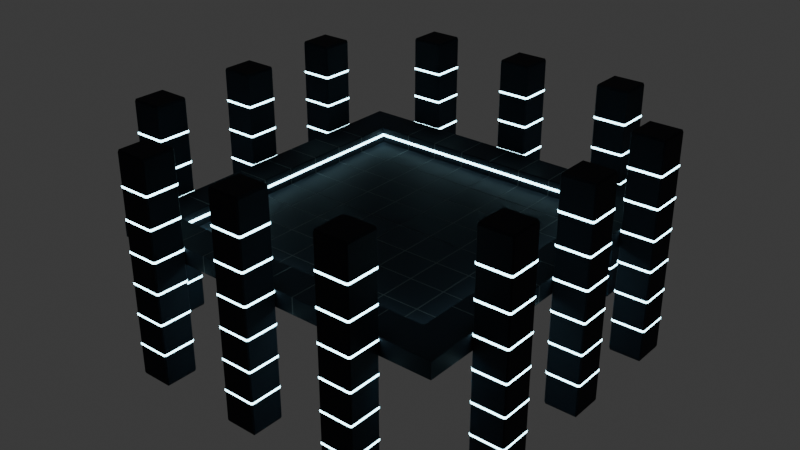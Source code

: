 # Source: arena.blend  (saved by Blender 4.5.90; exported with 4.5.12 LTS)
import bpy
from mathutils import Matrix  # noqa: F401  (used for matrix-valued properties, if any)

bpy.ops.wm.read_factory_settings(use_empty=True)
scene = bpy.context.scene
scene.name = 'Scene'

# ---- collections
col_collection = bpy.data.collections.new('Collection'); scene.collection.children.link(col_collection)
col_pillars = bpy.data.collections.new('Pillars'); scene.collection.children.link(col_pillars)

# ---- materials (node trees are filled in below, after node groups)
mat_base = bpy.data.materials.new('Base')
mat_base.alpha_threshold = 0.0
mat_base.roughness = 0.5
mat_base.line_color = (0.0, 0.0, 0.0, 1.0)
mat_seam = bpy.data.materials.new('seam')
mat_neon = bpy.data.materials.new('neon')

# ---- material node trees
mat_base.use_nodes = True; mat_base.node_tree.nodes.clear()
_N = mat_base.node_tree.nodes; _L = mat_base.node_tree.links
n0 = _N.new('ShaderNodeOutputMaterial'); n0.name = 'Material Output'; n0.location = (200, 100)
n1 = _N.new('ShaderNodeBsdfPrincipled'); n1.name = 'Principled BSDF'; n1.location = (-200, 100)
n1.inputs[0].default_value = (0.02055, 0.02197, 0.02832, 1.0)
n1.inputs[3].default_value = 1.45
n1.inputs[7].default_value = 0.5
n1.inputs[13].default_value = 0.05
_L.new(n1.outputs[0], n0.inputs[0])
n0.is_active_output = True
mat_seam.use_nodes = True; mat_seam.node_tree.nodes.clear()
_N = mat_seam.node_tree.nodes; _L = mat_seam.node_tree.links
n0 = _N.new('ShaderNodeBsdfPrincipled'); n0.name = 'Principled BSDF'; n0.location = (-200, 100)
n0.inputs[0].default_value = (0.08, 0.08, 0.08, 1.0)
n0.inputs[13].default_value = 0.1
n1 = _N.new('ShaderNodeOutputMaterial'); n1.name = 'Material Output'; n1.location = (200, 100)
_L.new(n0.outputs[0], n1.inputs[0])
n1.is_active_output = True
mat_neon.use_nodes = True; mat_neon.node_tree.nodes.clear()
_N = mat_neon.node_tree.nodes; _L = mat_neon.node_tree.links
n0 = _N.new('ShaderNodeBsdfPrincipled'); n0.name = 'Principled BSDF'; n0.location = (-200, 100)
n0.inputs[0].default_value = (0.4743, 0.8834, 1.0, 1.0)
n0.inputs[27].default_value = (0.4735, 0.8796, 1.0, 1.0)
n0.inputs[28].default_value = 10.0
n1 = _N.new('ShaderNodeOutputMaterial'); n1.name = 'Material Output'; n1.location = (200, 100)
_L.new(n0.outputs[0], n1.inputs[0])
n1.is_active_output = True

# ---- world
world_world = bpy.data.worlds.new('World'); scene.world = world_world
world_world.use_nodes = True; world_world.node_tree.nodes.clear()
_N = world_world.node_tree.nodes; _L = world_world.node_tree.links
n0 = _N.new('ShaderNodeOutputWorld'); n0.name = 'World Output'; n0.location = (200, 100)
n1 = _N.new('ShaderNodeBackground'); n1.name = 'Background'; n1.location = (-200, 100)
n1.inputs[0].default_value = (0.05088, 0.05088, 0.05088, 1.0)
_L.new(n1.outputs[0], n0.inputs[0])
n0.is_active_output = True
world_world.color = (0.05088, 0.05088, 0.05088)
world_world.sun_shadow_jitter_overblur = 0.0

# ---- meshes
me_plane = bpy.data.meshes.new('Plane')
me_plane.from_pydata([(31.94, -31.94, 0.0), (25.55, -31.94, 0.0), (31.94, -25.55, 0.0), (25.55, -25.55, 0.0), (25.55, -31.84, 3.0), (25.55, -31.94, 2.9), (31.94, -31.94, 2.9), (31.84, -31.84, 3.0), (31.94, -25.55, 2.9), (31.84, -25.55, 3.0), (25.55, -25.55, 2.9), (25.66, -25.66, 3.0), (0.1065, -31.94, 0.0), (-0.1065, -31.94, 0.0), (0.0, -31.94, -0.05), (6.495, -31.94, 0.0), (6.282, -31.94, 0.0), (6.388, -31.94, -0.05), (12.88, -31.94, 0.0), (12.67, -31.94, 0.0), (12.78, -31.94, -0.05), (19.27, -31.94, 0.0), (19.06, -31.94, 0.0), (19.17, -31.94, -0.05), (31.94, -19.06, 0.0), (31.94, -19.27, 0.0), (31.94, -19.17, -0.05), (31.94, -12.67, 0.0), (31.94, -12.88, 0.0), (31.94, -12.78, -0.05), (31.94, -6.282, 0.0), (31.94, -6.495, 0.0), (31.94, -6.388, -0.05), (31.94, 0.1065, 0.0), (31.94, -0.1065, 0.0), (31.94, 0.0, -0.05), (-0.1065, -25.55, 0.0), (0.1065, -25.55, 0.0), (0.0, -25.55, -0.05), (0.1065, -19.27, 0.0), (0.1065, -19.06, 0.0), (-0.1065, -19.06, 0.0), (-0.1065, -19.27, 0.0), (0.1065, -19.17, -0.05), (-3.966e-09, -19.17, -0.05), (-7.933e-09, -19.06, -0.05), (-0.1065, -19.17, -0.05), (0.0, -19.27, -0.05), (0.1065, -12.88, 0.0), (0.1065, -12.67, 0.0), (-0.1065, -12.67, 0.0), (-0.1065, -12.88, 0.0), (0.1065, -12.78, -0.05), (0.0, -12.78, -0.05), (1.666e-08, -12.67, -0.05), (-0.1065, -12.78, -0.05), (0.0, -12.88, -0.05), (0.1065, -6.495, 0.0), (0.1065, -6.282, 0.0), (-0.1065, -6.282, 0.0), (-0.1065, -6.495, 0.0), (0.1065, -6.388, -0.05), (-3.966e-09, -6.388, -0.05), (1.666e-08, -6.282, -0.05), (-0.1065, -6.388, -0.05), (0.0, -6.495, -0.05), (0.1065, -0.1065, 0.0), (0.1065, 0.1065, 0.0), (-0.1065, 0.1065, 0.0), (-0.1065, -0.1065, 0.0), (0.1065, 0.0, -0.05), (-3.966e-09, 0.0, -0.05), (1.666e-08, 0.1065, -0.05), (-0.1065, 1.666e-08, -0.05), (0.0, -0.1065, -0.05), (6.282, -25.55, 0.0), (6.495, -25.55, 0.0), (6.388, -25.55, -0.05), (6.495, -19.27, 0.0), (6.495, -19.06, 0.0), (6.282, -19.06, 0.0), (6.282, -19.27, 0.0), (6.495, -19.17, -0.05), (6.388, -19.17, -0.05), (6.388, -19.06, -0.05), (6.282, -19.17, -0.05), (6.388, -19.27, -0.05), (6.495, -12.88, 0.0), (6.495, -12.67, 0.0), (6.282, -12.67, 0.0), (6.282, -12.88, 0.0), (6.495, -12.78, -0.05), (6.388, -12.78, -0.05), (6.388, -12.67, -0.05), (6.282, -12.78, -0.05), (6.388, -12.88, -0.05), (6.495, -6.495, 0.0), (6.495, -6.282, 0.0), (6.282, -6.282, 0.0), (6.282, -6.495, 0.0), (6.495, -6.388, -0.05), (6.388, -6.388, -0.05), (6.388, -6.282, -0.05), (6.282, -6.388, -0.05), (6.388, -6.495, -0.05), (6.495, -0.1065, 0.0), (6.495, 0.1065, 0.0), (6.282, 0.1065, 0.0), (6.282, -0.1065, 0.0), (6.495, 0.0, -0.05), (6.388, 0.0, -0.05), (6.388, 0.1065, -0.05), (6.282, 1.666e-08, -0.05), (6.388, -0.1065, -0.05), (12.67, -25.55, 0.0), (12.88, -25.55, 0.0), (12.78, -25.55, -0.05), (12.88, -19.27, 0.0), (12.88, -19.06, 0.0), (12.67, -19.06, 0.0), (12.67, -19.27, 0.0), (12.88, -19.17, -0.05), (12.78, -19.17, -0.05), (12.78, -19.06, -0.05), (12.67, -19.17, -0.05), (12.78, -19.27, -0.05), (12.88, -12.88, 0.0), (12.88, -12.67, 0.0), (12.67, -12.67, 0.0), (12.67, -12.88, 0.0), (12.88, -12.78, -0.05), (12.78, -12.78, -0.05), (12.78, -12.67, -0.05), (12.67, -12.78, -0.05), (12.78, -12.88, -0.05), (12.88, -6.495, 0.0), (12.88, -6.282, 0.0), (12.67, -6.282, 0.0), (12.67, -6.495, 0.0), (12.88, -6.388, -0.05), (12.78, -6.388, -0.05), (12.78, -6.282, -0.05), (12.67, -6.388, -0.05), (12.78, -6.495, -0.05), (12.88, -0.1065, 0.0), (12.88, 0.1065, 0.0), (12.67, 0.1065, 0.0), (12.67, -0.1065, 0.0), (12.88, 0.0, -0.05), (12.78, 0.0, -0.05), (12.78, 0.1065, -0.05), (12.67, 1.666e-08, -0.05), (12.78, -0.1065, -0.05), (19.06, -25.55, 0.0), (19.27, -25.55, 0.0), (19.17, -25.55, -0.05), (19.27, -19.27, 0.0), (19.27, -19.06, 0.0), (19.06, -19.06, 0.0), (19.06, -19.27, 0.0), (19.27, -19.17, -0.05), (19.17, -19.17, -0.05), (19.17, -19.06, -0.05), (19.06, -19.17, -0.05), (19.17, -19.27, -0.05), (19.27, -12.88, 0.0), (19.27, -12.67, 0.0), (19.06, -12.67, 0.0), (19.06, -12.88, 0.0), (19.27, -12.78, -0.05), (19.17, -12.78, -0.05), (19.17, -12.67, -0.05), (19.06, -12.78, -0.05), (19.17, -12.88, -0.05), (19.27, -6.495, 0.0), (19.27, -6.282, 0.0), (19.06, -6.282, 0.0), (19.06, -6.495, 0.0), (19.27, -6.388, -0.05), (19.17, -6.388, -0.05), (19.17, -6.282, -0.05), (19.06, -6.388, -0.05), (19.17, -6.495, -0.05), (19.27, -0.1065, 0.0), (19.27, 0.1065, 0.0), (19.06, 0.1065, 0.0), (19.06, -0.1065, 0.0), (19.27, 0.0, -0.05), (19.17, 0.0, -0.05), (19.17, 0.1065, -0.05), (19.06, 1.666e-08, -0.05), (19.17, -0.1065, -0.05), (25.55, -19.27, 0.0), (25.55, -19.06, 0.0), (25.55, -19.17, -0.05), (25.55, -12.88, 0.0), (25.55, -12.67, 0.0), (25.55, -12.78, -0.05), (25.55, -6.495, 0.0), (25.55, -6.282, 0.0), (25.55, -6.388, -0.05), (25.55, -0.1065, 0.0), (25.55, 0.1065, 0.0), (25.55, 0.0, -0.05), (-0.1065, -31.94, 2.9), (0.1065, -31.94, 2.9), (0.0, -31.94, 2.85), (0.1065, -31.84, 3.0), (-0.1065, -31.84, 3.0), (0.0, -31.84, 2.95), (6.282, -31.94, 2.9), (6.495, -31.94, 2.9), (6.388, -31.94, 2.85), (6.495, -31.84, 3.0), (6.282, -31.84, 3.0), (6.388, -31.84, 2.95), (12.67, -31.94, 2.9), (12.88, -31.94, 2.9), (12.78, -31.94, 2.85), (12.88, -31.84, 3.0), (12.67, -31.84, 3.0), (12.78, -31.84, 2.95), (19.06, -31.94, 2.9), (19.27, -31.94, 2.9), (19.17, -31.94, 2.85), (19.27, -31.84, 3.0), (19.06, -31.84, 3.0), (19.17, -31.84, 2.95), (31.94, -19.27, 2.9), (31.94, -19.06, 2.9), (31.94, -19.17, 2.85), (31.84, -19.06, 3.0), (31.84, -19.27, 3.0), (31.84, -19.17, 2.95), (31.94, -12.88, 2.9), (31.94, -12.67, 2.9), (31.94, -12.78, 2.85), (31.84, -12.67, 3.0), (31.84, -12.88, 3.0), (31.84, -12.78, 2.95), (31.94, -6.495, 2.9), (31.94, -6.282, 2.9), (31.94, -6.388, 2.85), (31.84, -6.282, 3.0), (31.84, -6.495, 3.0), (31.84, -6.388, 2.95), (31.94, -0.1065, 2.9), (31.94, 0.1065, 2.9), (31.94, 0.0, 2.85), (31.84, 0.1065, 3.0), (31.84, -0.1065, 3.0), (31.84, 0.0, 2.95), (-0.1065, -25.66, 3.0), (0.1065, -25.66, 3.0), (0.0, -25.66, 2.95), (0.1065, -25.55, 2.9), (-0.1065, -25.55, 2.9), (0.0, -25.55, 2.85), (6.282, -25.66, 3.0), (6.495, -25.66, 3.0), (6.388, -25.66, 2.95), (6.495, -25.55, 2.9), (6.282, -25.55, 2.9), (6.388, -25.55, 2.85), (12.67, -25.66, 3.0), (12.88, -25.66, 3.0), (12.78, -25.66, 2.95), (12.88, -25.55, 2.9), (12.67, -25.55, 2.9), (12.78, -25.55, 2.85), (19.06, -25.66, 3.0), (19.27, -25.66, 3.0), (19.17, -25.66, 2.95), (19.27, -25.55, 2.9), (19.06, -25.55, 2.9), (19.17, -25.55, 2.85), (25.66, -19.27, 3.0), (25.66, -19.06, 3.0), (25.66, -19.17, 2.95), (25.55, -19.06, 2.9), (25.55, -19.27, 2.9), (25.55, -19.17, 2.85), (25.66, -12.88, 3.0), (25.66, -12.67, 3.0), (25.66, -12.78, 2.95), (25.55, -12.67, 2.9), (25.55, -12.88, 2.9), (25.55, -12.78, 2.85), (25.66, -6.495, 3.0), (25.66, -6.282, 3.0), (25.66, -6.388, 2.95), (25.55, -6.282, 2.9), (25.55, -6.495, 2.9), (25.55, -6.388, 2.85), (25.66, -0.1065, 3.0), (25.66, 0.1065, 3.0), (25.66, 0.0, 2.95), (25.55, 0.1065, 2.9), (25.55, -0.1065, 2.9), (25.55, 0.0, 2.85)], [], [(5, 6, 7, 4), (6, 8, 9, 7), (1, 0, 6, 5), (4, 7, 9, 11), (0, 2, 8, 6), (39, 43, 44, 47), (40, 45, 44, 43), (41, 46, 44, 45), (42, 47, 44, 46), (48, 52, 53, 56), (49, 54, 53, 52), (50, 55, 53, 54), (51, 56, 53, 55), (57, 61, 62, 65), (58, 63, 62, 61), (59, 64, 62, 63), (60, 65, 62, 64), (66, 70, 71, 74), (67, 72, 71, 70), (68, 73, 71, 72), (69, 74, 71, 73), (78, 82, 83, 86), (79, 84, 83, 82), (80, 85, 83, 84), (81, 86, 83, 85), (87, 91, 92, 95), (88, 93, 92, 91), (89, 94, 92, 93), (90, 95, 92, 94), (96, 100, 101, 104), (97, 102, 101, 100), (98, 103, 101, 102), (99, 104, 101, 103), (105, 109, 110, 113), (106, 111, 110, 109), (107, 112, 110, 111), (108, 113, 110, 112), (117, 121, 122, 125), (118, 123, 122, 121), (119, 124, 122, 123), (120, 125, 122, 124), (126, 130, 131, 134), (127, 132, 131, 130), (128, 133, 131, 132), (129, 134, 131, 133), (135, 139, 140, 143), (136, 141, 140, 139), (137, 142, 140, 141), (138, 143, 140, 142), (144, 148, 149, 152), (145, 150, 149, 148), (146, 151, 149, 150), (147, 152, 149, 151), (156, 160, 161, 164), (157, 162, 161, 160), (158, 163, 161, 162), (159, 164, 161, 163), (165, 169, 170, 173), (166, 171, 170, 169), (167, 172, 170, 171), (168, 173, 170, 172), (174, 178, 179, 182), (175, 180, 179, 178), (176, 181, 179, 180), (177, 182, 179, 181), (183, 187, 188, 191), (184, 189, 188, 187), (185, 190, 188, 189), (186, 191, 188, 190), (37, 39, 47, 38), (38, 47, 42, 36), (40, 48, 56, 45), (45, 56, 51, 41), (49, 57, 65, 54), (54, 65, 60, 50), (58, 66, 74, 63), (63, 74, 69, 59), (76, 78, 86, 77), (77, 86, 81, 75), (79, 87, 95, 84), (84, 95, 90, 80), (88, 96, 104, 93), (93, 104, 99, 89), (97, 105, 113, 102), (102, 113, 108, 98), (115, 117, 125, 116), (116, 125, 120, 114), (118, 126, 134, 123), (123, 134, 129, 119), (127, 135, 143, 132), (132, 143, 138, 128), (136, 144, 152, 141), (141, 152, 147, 137), (154, 156, 164, 155), (155, 164, 159, 153), (157, 165, 173, 162), (162, 173, 168, 158), (166, 174, 182, 171), (171, 182, 177, 167), (175, 183, 191, 180), (180, 191, 186, 176), (80, 40, 43, 85), (85, 43, 39, 81), (89, 49, 52, 94), (94, 52, 48, 90), (98, 58, 61, 103), (103, 61, 57, 99), (107, 67, 70, 112), (112, 70, 66, 108), (119, 79, 82, 124), (124, 82, 78, 120), (128, 88, 91, 133), (133, 91, 87, 129), (137, 97, 100, 142), (142, 100, 96, 138), (146, 106, 109, 151), (151, 109, 105, 147), (158, 118, 121, 163), (163, 121, 117, 159), (167, 127, 130, 172), (172, 130, 126, 168), (176, 136, 139, 181), (181, 139, 135, 177), (185, 145, 148, 190), (190, 148, 144, 186), (193, 157, 160, 194), (194, 160, 156, 192), (196, 166, 169, 197), (197, 169, 165, 195), (199, 175, 178, 200), (200, 178, 174, 198), (202, 184, 187, 203), (203, 187, 183, 201), (205, 207, 209, 206), (206, 209, 208, 204), (211, 213, 215, 212), (212, 215, 214, 210), (217, 219, 221, 218), (218, 221, 220, 216), (223, 225, 227, 224), (224, 227, 226, 222), (229, 231, 233, 230), (230, 233, 232, 228), (235, 237, 239, 236), (236, 239, 238, 234), (241, 243, 245, 242), (242, 245, 244, 240), (247, 249, 251, 248), (248, 251, 250, 246), (277, 279, 281, 278), (278, 281, 280, 276), (283, 285, 287, 284), (284, 287, 286, 282), (289, 291, 293, 290), (290, 293, 292, 288), (295, 297, 299, 296), (296, 299, 298, 294), (253, 255, 257, 254), (254, 257, 256, 252), (259, 261, 263, 260), (260, 263, 262, 258), (265, 267, 269, 266), (266, 269, 268, 264), (271, 273, 275, 272), (272, 275, 274, 270), (222, 22, 23, 224), (224, 23, 21, 223), (270, 226, 227, 272), (272, 227, 225, 271), (207, 253, 254, 209), (209, 254, 252, 208), (12, 205, 206, 14), (14, 206, 204, 13), (213, 259, 260, 215), (215, 260, 258, 214), (15, 211, 212, 17), (17, 212, 210, 16), (219, 265, 266, 221), (221, 266, 264, 220), (18, 217, 218, 20), (20, 218, 216, 19), (24, 229, 230, 26), (26, 230, 228, 25), (231, 277, 278, 233), (233, 278, 276, 232), (237, 283, 284, 239), (239, 284, 282, 238), (27, 235, 236, 29), (29, 236, 234, 28), (243, 289, 290, 245), (245, 290, 288, 244), (30, 241, 242, 32), (32, 242, 240, 31), (249, 295, 296, 251), (251, 296, 294, 250), (33, 247, 248, 35), (35, 248, 246, 34), (255, 37, 38, 257), (257, 38, 36, 256), (261, 76, 77, 263), (263, 77, 75, 262), (267, 115, 116, 269), (269, 116, 114, 268), (273, 154, 155, 275), (275, 155, 153, 274), (279, 193, 194, 281), (281, 194, 192, 280), (285, 196, 197, 287), (287, 197, 195, 286), (291, 199, 200, 293), (293, 200, 198, 292), (297, 202, 203, 299), (299, 203, 201, 298), (12, 16, 210, 205), (15, 19, 216, 211), (18, 22, 222, 217), (21, 1, 5, 223), (2, 25, 228, 8), (24, 28, 234, 229), (27, 31, 240, 235), (30, 34, 246, 241), (37, 75, 81, 39), (75, 37, 255, 262), (40, 80, 90, 48), (49, 89, 99, 57), (58, 98, 108, 66), (76, 114, 120, 78), (114, 76, 261, 268), (79, 119, 129, 87), (88, 128, 138, 96), (97, 137, 147, 105), (115, 153, 159, 117), (153, 115, 267, 274), (118, 158, 168, 126), (127, 167, 177, 135), (136, 176, 186, 144), (154, 3, 192, 156), (3, 154, 273, 10), (157, 193, 195, 165), (166, 196, 198, 174), (175, 199, 201, 183), (192, 3, 10, 280), (195, 193, 279, 286), (198, 196, 285, 292), (201, 199, 291, 298), (205, 210, 214, 207), (207, 214, 258, 253), (211, 216, 220, 213), (213, 220, 264, 259), (217, 222, 226, 219), (219, 226, 270, 265), (223, 5, 4, 225), (225, 4, 11, 271), (8, 228, 232, 9), (229, 234, 238, 231), (277, 231, 238, 282), (11, 9, 232, 276), (235, 240, 244, 237), (283, 237, 244, 288), (241, 246, 250, 243), (289, 243, 250, 294), (262, 255, 253, 258), (268, 261, 259, 264), (274, 267, 265, 270), (10, 273, 271, 11), (11, 276, 280, 10), (277, 282, 286, 279), (283, 288, 292, 285), (289, 294, 298, 291)])
me_plane.polygons.foreach_set('material_index', [0, 0, 0, 0, 0, 1, 1, 1, 1, 1, 1, 1, 1, 1, 1, 1, 1, 1, 1, 1, 1, 1, 1, 1, 1, 1, 1, 1, 1, 1, 1, 1, 1, 1, 1, 1, 1, 1, 1, 1, 1, 1, 1, 1, 1, 1, 1, 1, 1, 1, 1, 1, 1, 1, 1, 1, 1, 1, 1, 1, 1, 1, 1, 1, 1, 1, 1, 1, 1, 1, 1, 1, 1, 1, 1, 1, 1, 1, 1, 1, 1, 1, 1, 1, 1, 1, 1, 1, 1, 1, 1, 1, 1, 1, 1, 1, 1, 1, 1, 1, 1, 1, 1, 1, 1, 1, 1, 1, 1, 1, 1, 1, 1, 1, 1, 1, 1, 1, 1, 1, 1, 1, 1, 1, 1, 1, 1, 1, 1, 1, 1, 1, 1, 1, 1, 1, 1, 1, 1, 1, 1, 1, 1, 1, 1, 1, 1, 1, 1, 1, 1, 1, 1, 1, 1, 1, 1, 1, 1, 1, 1, 1, 1, 1, 1, 1, 1, 1, 1, 1, 1, 1, 1, 1, 1, 1, 1, 1, 1, 1, 1, 1, 1, 1, 1, 1, 1, 1, 1, 1, 1, 1, 1, 1, 1, 1, 1, 1, 1, 1, 1, 1, 1, 1, 1, 1, 1, 1, 1, 1, 1, 1, 1, 0, 0, 0, 0, 0, 0, 0, 0, 0, 0, 0, 0, 0, 0, 0, 0, 0, 0, 0, 0, 0, 0, 0, 0, 0, 0, 0, 0, 0, 0, 0, 0, 0, 0, 0, 0, 0, 0, 0, 0, 0, 0, 0, 0, 0, 0, 0, 0, 0, 0, 0, 0, 0, 0, 0, 0])
_uv = me_plane.uv_layers.new(name='UVMap')
_uv.uv.foreach_set('vector', [0.03132, 0.1848, 0.03134, 0.181, 0.03134, 0.1811, 0.03132, 0.1848, 0.03134, 0.181, 0.03137, 0.1848, 0.03137, 0.1848, 0.03134, 0.1811, 0.03132, 0.1848, 0.03134, 0.181, 0.03134, 0.181, 0.03132, 0.1848, 0.03132, 0.1848, 0.03134, 0.1811, 0.03137, 0.1848, 0.03134, 0.1884, 0.03134, 0.181, 0.03137, 0.1848, 0.03137, 0.1848, 0.03134, 0.181, 0.02589, 0.6556, 0.02589, 0.6556, 0.02586, 0.6556, 0.02586, 0.6556, 0.02589, 0.6557, 0.02586, 0.6557, 0.02586, 0.6556, 0.02589, 0.6556, 0.02583, 0.6557, 0.02583, 0.6556, 0.02586, 0.6556, 0.02586, 0.6557, 0.02583, 0.6556, 0.02586, 0.6556, 0.02586, 0.6556, 0.02583, 0.6556, 0.02589, 0.6576, 0.02589, 0.6576, 0.02586, 0.6576, 0.02586, 0.6576, 0.02589, 0.6577, 0.02586, 0.6577, 0.02586, 0.6576, 0.02589, 0.6576, 0.02583, 0.6577, 0.02583, 0.6576, 0.02586, 0.6576, 0.02586, 0.6577, 0.02583, 0.6576, 0.02586, 0.6576, 0.02586, 0.6576, 0.02583, 0.6576, 0.02589, 0.6596, 0.02589, 0.6596, 0.02586, 0.6596, 0.02586, 0.6596, 0.02589, 0.6597, 0.02586, 0.6597, 0.02586, 0.6596, 0.02589, 0.6596, 0.02583, 0.6597, 0.02583, 0.6596, 0.02586, 0.6596, 0.02586, 0.6597, 0.02583, 0.6596, 0.02586, 0.6596, 0.02586, 0.6596, 0.02583, 0.6596, 0.02589, 0.6616, 0.02589, 0.6616, 0.02586, 0.6616, 0.02586, 0.6616, 0.02589, 0.6617, 0.02586, 0.6617, 0.02586, 0.6616, 0.02589, 0.6616, 0.02583, 0.6617, 0.02583, 0.6616, 0.02586, 0.6616, 0.02586, 0.6617, 0.02583, 0.6616, 0.02586, 0.6616, 0.02586, 0.6616, 0.02583, 0.6616, 0.02788, 0.6556, 0.02788, 0.6556, 0.02785, 0.6556, 0.02785, 0.6556, 0.02788, 0.6557, 0.02785, 0.6557, 0.02785, 0.6556, 0.02788, 0.6556, 0.02782, 0.6557, 0.02782, 0.6556, 0.02785, 0.6556, 0.02785, 0.6557, 0.02782, 0.6556, 0.02785, 0.6556, 0.02785, 0.6556, 0.02782, 0.6556, 0.02788, 0.6576, 0.02788, 0.6576, 0.02785, 0.6576, 0.02785, 0.6576, 0.02788, 0.6577, 0.02785, 0.6577, 0.02785, 0.6576, 0.02788, 0.6576, 0.02782, 0.6577, 0.02782, 0.6576, 0.02785, 0.6576, 0.02785, 0.6577, 0.02782, 0.6576, 0.02785, 0.6576, 0.02785, 0.6576, 0.02782, 0.6576, 0.02788, 0.6596, 0.02788, 0.6596, 0.02785, 0.6596, 0.02785, 0.6596, 0.02788, 0.6597, 0.02785, 0.6597, 0.02785, 0.6596, 0.02788, 0.6596, 0.02782, 0.6597, 0.02782, 0.6596, 0.02785, 0.6596, 0.02785, 0.6597, 0.02782, 0.6596, 0.02785, 0.6596, 0.02785, 0.6596, 0.02782, 0.6596, 0.02788, 0.6616, 0.02788, 0.6616, 0.02785, 0.6616, 0.02785, 0.6616, 0.02788, 0.6617, 0.02785, 0.6617, 0.02785, 0.6616, 0.02788, 0.6616, 0.02782, 0.6617, 0.02782, 0.6616, 0.02785, 0.6616, 0.02785, 0.6617, 0.02782, 0.6616, 0.02785, 0.6616, 0.02785, 0.6616, 0.02782, 0.6616, 0.02988, 0.6556, 0.02988, 0.6556, 0.02984, 0.6556, 0.02984, 0.6556, 0.02988, 0.6557, 0.02984, 0.6557, 0.02984, 0.6556, 0.02988, 0.6556, 0.02981, 0.6557, 0.02981, 0.6556, 0.02984, 0.6556, 0.02984, 0.6557, 0.02981, 0.6556, 0.02984, 0.6556, 0.02984, 0.6556, 0.02981, 0.6556, 0.02988, 0.6576, 0.02988, 0.6576, 0.02984, 0.6576, 0.02984, 0.6576, 0.02988, 0.6577, 0.02984, 0.6577, 0.02984, 0.6576, 0.02988, 0.6576, 0.02981, 0.6577, 0.02981, 0.6576, 0.02984, 0.6576, 0.02984, 0.6577, 0.02981, 0.6576, 0.02984, 0.6576, 0.02984, 0.6576, 0.02981, 0.6576, 0.02988, 0.6596, 0.02988, 0.6596, 0.02984, 0.6596, 0.02984, 0.6596, 0.02988, 0.6597, 0.02984, 0.6597, 0.02984, 0.6596, 0.02988, 0.6596, 0.02981, 0.6597, 0.02981, 0.6596, 0.02984, 0.6596, 0.02984, 0.6597, 0.02981, 0.6596, 0.02984, 0.6596, 0.02984, 0.6596, 0.02981, 0.6596, 0.02988, 0.6616, 0.02988, 0.6616, 0.02984, 0.6616, 0.02984, 0.6616, 0.02988, 0.6617, 0.02984, 0.6617, 0.02984, 0.6616, 0.02988, 0.6616, 0.02981, 0.6617, 0.02981, 0.6616, 0.02984, 0.6616, 0.02984, 0.6617, 0.02981, 0.6616, 0.02984, 0.6616, 0.02984, 0.6616, 0.02981, 0.6616, 0.03187, 0.6556, 0.03187, 0.6556, 0.03184, 0.6556, 0.03184, 0.6556, 0.03187, 0.6557, 0.03184, 0.6557, 0.03184, 0.6556, 0.03187, 0.6556, 0.03181, 0.6557, 0.03181, 0.6556, 0.03184, 0.6556, 0.03184, 0.6557, 0.03181, 0.6556, 0.03184, 0.6556, 0.03184, 0.6556, 0.03181, 0.6556, 0.03187, 0.6576, 0.03187, 0.6576, 0.03184, 0.6576, 0.03184, 0.6576, 0.03187, 0.6577, 0.03184, 0.6577, 0.03184, 0.6576, 0.03187, 0.6576, 0.03181, 0.6577, 0.03181, 0.6576, 0.03184, 0.6576, 0.03184, 0.6577, 0.03181, 0.6576, 0.03184, 0.6576, 0.03184, 0.6576, 0.03181, 0.6576, 0.03187, 0.6596, 0.03187, 0.6596, 0.03184, 0.6596, 0.03184, 0.6596, 0.03187, 0.6597, 0.03184, 0.6597, 0.03184, 0.6596, 0.03187, 0.6596, 0.03181, 0.6597, 0.03181, 0.6596, 0.03184, 0.6596, 0.03184, 0.6597, 0.03181, 0.6596, 0.03184, 0.6596, 0.03184, 0.6596, 0.03181, 0.6596, 0.03187, 0.6616, 0.03187, 0.6616, 0.03184, 0.6616, 0.03184, 0.6616, 0.03187, 0.6617, 0.03184, 0.6617, 0.03184, 0.6616, 0.03187, 0.6616, 0.03181, 0.6617, 0.03181, 0.6616, 0.03184, 0.6616, 0.03184, 0.6617, 0.03181, 0.6616, 0.03184, 0.6616, 0.03184, 0.6616, 0.03181, 0.6616, 0.02589, 0.6536, 0.02589, 0.6556, 0.02586, 0.6556, 0.02586, 0.6536, 0.02586, 0.6536, 0.02586, 0.6556, 0.02583, 0.6556, 0.02583, 0.6536, 0.02589, 0.6557, 0.02589, 0.6576, 0.02586, 0.6576, 0.02586, 0.6557, 0.02586, 0.6557, 0.02586, 0.6576, 0.02583, 0.6576, 0.02583, 0.6557, 0.02589, 0.6577, 0.02589, 0.6596, 0.02586, 0.6596, 0.02586, 0.6577, 0.02586, 0.6577, 0.02586, 0.6596, 0.02583, 0.6596, 0.02583, 0.6577, 0.02589, 0.6597, 0.02589, 0.6616, 0.02586, 0.6616, 0.02586, 0.6597, 0.02586, 0.6597, 0.02586, 0.6616, 0.02583, 0.6616, 0.02583, 0.6597, 0.02788, 0.6536, 0.02788, 0.6556, 0.02785, 0.6556, 0.02785, 0.6536, 0.02785, 0.6536, 0.02785, 0.6556, 0.02782, 0.6556, 0.02782, 0.6536, 0.02788, 0.6557, 0.02788, 0.6576, 0.02785, 0.6576, 0.02785, 0.6557, 0.02785, 0.6557, 0.02785, 0.6576, 0.02782, 0.6576, 0.02782, 0.6557, 0.02788, 0.6577, 0.02788, 0.6596, 0.02785, 0.6596, 0.02785, 0.6577, 0.02785, 0.6577, 0.02785, 0.6596, 0.02782, 0.6596, 0.02782, 0.6577, 0.02788, 0.6597, 0.02788, 0.6616, 0.02785, 0.6616, 0.02785, 0.6597, 0.02785, 0.6597, 0.02785, 0.6616, 0.02782, 0.6616, 0.02782, 0.6597, 0.02988, 0.6536, 0.02988, 0.6556, 0.02984, 0.6556, 0.02984, 0.6536, 0.02984, 0.6536, 0.02984, 0.6556, 0.02981, 0.6556, 0.02981, 0.6536, 0.02988, 0.6557, 0.02988, 0.6576, 0.02984, 0.6576, 0.02984, 0.6557, 0.02984, 0.6557, 0.02984, 0.6576, 0.02981, 0.6576, 0.02981, 0.6557, 0.02988, 0.6577, 0.02988, 0.6596, 0.02984, 0.6596, 0.02984, 0.6577, 0.02984, 0.6577, 0.02984, 0.6596, 0.02981, 0.6596, 0.02981, 0.6577, 0.02988, 0.6597, 0.02988, 0.6616, 0.02984, 0.6616, 0.02984, 0.6597, 0.02984, 0.6597, 0.02984, 0.6616, 0.02981, 0.6616, 0.02981, 0.6597, 0.03187, 0.6536, 0.03187, 0.6556, 0.03184, 0.6556, 0.03184, 0.6536, 0.03184, 0.6536, 0.03184, 0.6556, 0.03181, 0.6556, 0.03181, 0.6536, 0.03187, 0.6557, 0.03187, 0.6576, 0.03184, 0.6576, 0.03184, 0.6557, 0.03184, 0.6557, 0.03184, 0.6576, 0.03181, 0.6576, 0.03181, 0.6557, 0.03187, 0.6577, 0.03187, 0.6596, 0.03184, 0.6596, 0.03184, 0.6577, 0.03184, 0.6577, 0.03184, 0.6596, 0.03181, 0.6596, 0.03181, 0.6577, 0.03187, 0.6597, 0.03187, 0.6616, 0.03184, 0.6616, 0.03184, 0.6597, 0.03184, 0.6597, 0.03184, 0.6616, 0.03181, 0.6616, 0.03181, 0.6597, 0.02782, 0.6557, 0.02589, 0.6557, 0.02589, 0.6556, 0.02782, 0.6556, 0.02782, 0.6556, 0.02589, 0.6556, 0.02589, 0.6556, 0.02782, 0.6556, 0.02782, 0.6577, 0.02589, 0.6577, 0.02589, 0.6576, 0.02782, 0.6576, 0.02782, 0.6576, 0.02589, 0.6576, 0.02589, 0.6576, 0.02782, 0.6576, 0.02782, 0.6597, 0.02589, 0.6597, 0.02589, 0.6596, 0.02782, 0.6596, 0.02782, 0.6596, 0.02589, 0.6596, 0.02589, 0.6596, 0.02782, 0.6596, 0.02782, 0.6617, 0.02589, 0.6617, 0.02589, 0.6616, 0.02782, 0.6616, 0.02782, 0.6616, 0.02589, 0.6616, 0.02589, 0.6616, 0.02782, 0.6616, 0.02981, 0.6557, 0.02788, 0.6557, 0.02788, 0.6556, 0.02981, 0.6556, 0.02981, 0.6556, 0.02788, 0.6556, 0.02788, 0.6556, 0.02981, 0.6556, 0.02981, 0.6577, 0.02788, 0.6577, 0.02788, 0.6576, 0.02981, 0.6576, 0.02981, 0.6576, 0.02788, 0.6576, 0.02788, 0.6576, 0.02981, 0.6576, 0.02981, 0.6597, 0.02788, 0.6597, 0.02788, 0.6596, 0.02981, 0.6596, 0.02981, 0.6596, 0.02788, 0.6596, 0.02788, 0.6596, 0.02981, 0.6596, 0.02981, 0.6617, 0.02788, 0.6617, 0.02788, 0.6616, 0.02981, 0.6616, 0.02981, 0.6616, 0.02788, 0.6616, 0.02788, 0.6616, 0.02981, 0.6616, 0.03181, 0.6557, 0.02988, 0.6557, 0.02988, 0.6556, 0.03181, 0.6556, 0.03181, 0.6556, 0.02988, 0.6556, 0.02988, 0.6556, 0.03181, 0.6556, 0.03181, 0.6577, 0.02988, 0.6577, 0.02988, 0.6576, 0.03181, 0.6576, 0.03181, 0.6576, 0.02988, 0.6576, 0.02988, 0.6576, 0.03181, 0.6576, 0.03181, 0.6597, 0.02988, 0.6597, 0.02988, 0.6596, 0.03181, 0.6596, 0.03181, 0.6596, 0.02988, 0.6596, 0.02988, 0.6596, 0.03181, 0.6596, 0.03181, 0.6617, 0.02988, 0.6617, 0.02988, 0.6616, 0.03181, 0.6616, 0.03181, 0.6616, 0.02988, 0.6616, 0.02988, 0.6616, 0.03181, 0.6616, 0.03383, 0.6557, 0.03187, 0.6557, 0.03187, 0.6556, 0.03383, 0.6556, 0.03383, 0.6556, 0.03187, 0.6556, 0.03187, 0.6556, 0.03383, 0.6556, 0.03383, 0.6577, 0.03187, 0.6577, 0.03187, 0.6576, 0.03383, 0.6576, 0.03383, 0.6576, 0.03187, 0.6576, 0.03187, 0.6576, 0.03383, 0.6576, 0.03383, 0.6597, 0.03187, 0.6597, 0.03187, 0.6596, 0.03383, 0.6596, 0.03383, 0.6596, 0.03187, 0.6596, 0.03187, 0.6596, 0.03383, 0.6596, 0.03383, 0.6617, 0.03187, 0.6617, 0.03187, 0.6616, 0.03383, 0.6616, 0.03383, 0.6616, 0.03187, 0.6616, 0.03187, 0.6616, 0.03383, 0.6616, 0.02589, 0.6517, 0.02589, 0.6517, 0.02586, 0.6517, 0.02586, 0.6517, 0.02586, 0.6517, 0.02586, 0.6517, 0.02583, 0.6517, 0.02583, 0.6517, 0.02788, 0.6517, 0.02788, 0.6517, 0.02785, 0.6517, 0.02785, 0.6517, 0.02785, 0.6517, 0.02785, 0.6517, 0.02782, 0.6517, 0.02782, 0.6517, 0.02988, 0.6517, 0.02988, 0.6517, 0.02984, 0.6517, 0.02984, 0.6517, 0.02984, 0.6517, 0.02984, 0.6517, 0.02981, 0.6517, 0.02981, 0.6517, 0.03187, 0.6517, 0.03187, 0.6517, 0.03184, 0.6517, 0.03184, 0.6517, 0.03184, 0.6517, 0.03184, 0.6517, 0.03181, 0.6517, 0.03181, 0.6517, 0.03583, 0.6557, 0.03579, 0.6557, 0.03579, 0.6556, 0.03583, 0.6556, 0.03583, 0.6556, 0.03579, 0.6556, 0.03579, 0.6556, 0.03583, 0.6556, 0.03583, 0.6577, 0.03579, 0.6577, 0.03579, 0.6576, 0.03583, 0.6576, 0.03583, 0.6576, 0.03579, 0.6576, 0.03579, 0.6576, 0.03583, 0.6576, 0.03583, 0.6597, 0.03579, 0.6597, 0.03579, 0.6596, 0.03583, 0.6596, 0.03583, 0.6596, 0.03579, 0.6596, 0.03579, 0.6596, 0.03583, 0.6596, 0.03583, 0.6617, 0.03579, 0.6617, 0.03579, 0.6616, 0.03583, 0.6616, 0.03583, 0.6616, 0.03579, 0.6616, 0.03579, 0.6616, 0.03583, 0.6616, 0.03386, 0.6557, 0.03383, 0.6557, 0.03383, 0.6556, 0.03386, 0.6556, 0.03386, 0.6556, 0.03383, 0.6556, 0.03383, 0.6556, 0.03386, 0.6556, 0.03386, 0.6577, 0.03383, 0.6577, 0.03383, 0.6576, 0.03386, 0.6576, 0.03386, 0.6576, 0.03383, 0.6576, 0.03383, 0.6576, 0.03386, 0.6576, 0.03386, 0.6597, 0.03383, 0.6597, 0.03383, 0.6596, 0.03386, 0.6596, 0.03386, 0.6596, 0.03383, 0.6596, 0.03383, 0.6596, 0.03386, 0.6596, 0.03386, 0.6617, 0.03383, 0.6617, 0.03383, 0.6616, 0.03386, 0.6616, 0.03386, 0.6616, 0.03383, 0.6616, 0.03383, 0.6616, 0.03386, 0.6616, 0.02589, 0.6536, 0.02589, 0.6536, 0.02586, 0.6536, 0.02586, 0.6536, 0.02586, 0.6536, 0.02586, 0.6536, 0.02583, 0.6536, 0.02583, 0.6536, 0.02788, 0.6536, 0.02788, 0.6536, 0.02785, 0.6536, 0.02785, 0.6536, 0.02785, 0.6536, 0.02785, 0.6536, 0.02782, 0.6536, 0.02782, 0.6536, 0.02988, 0.6536, 0.02988, 0.6536, 0.02984, 0.6536, 0.02984, 0.6536, 0.02984, 0.6536, 0.02984, 0.6536, 0.02981, 0.6536, 0.02981, 0.6536, 0.03187, 0.6536, 0.03187, 0.6536, 0.03184, 0.6536, 0.03184, 0.6536, 0.03184, 0.6536, 0.03184, 0.6536, 0.03181, 0.6536, 0.03181, 0.6536, 0.03181, 0.658, 0.03181, 0.657, 0.03184, 0.657, 0.03184, 0.658, 0.03184, 0.658, 0.03184, 0.657, 0.03187, 0.657, 0.03187, 0.658, 0.03181, 0.6536, 0.03181, 0.6517, 0.03184, 0.6517, 0.03184, 0.6536, 0.03184, 0.6536, 0.03184, 0.6517, 0.03187, 0.6517, 0.03187, 0.6536, 0.02589, 0.6517, 0.02589, 0.6536, 0.02586, 0.6536, 0.02586, 0.6517, 0.02586, 0.6517, 0.02586, 0.6536, 0.02583, 0.6536, 0.02583, 0.6517, 0.02589, 0.657, 0.02589, 0.658, 0.02586, 0.658, 0.02586, 0.657, 0.02586, 0.657, 0.02586, 0.658, 0.02583, 0.658, 0.02583, 0.657, 0.02788, 0.6517, 0.02788, 0.6536, 0.02785, 0.6536, 0.02785, 0.6517, 0.02785, 0.6517, 0.02785, 0.6536, 0.02782, 0.6536, 0.02782, 0.6517, 0.02788, 0.657, 0.02788, 0.658, 0.02785, 0.658, 0.02785, 0.657, 0.02785, 0.657, 0.02785, 0.658, 0.02782, 0.658, 0.02782, 0.657, 0.02988, 0.6517, 0.02988, 0.6536, 0.02984, 0.6536, 0.02984, 0.6517, 0.02984, 0.6517, 0.02984, 0.6536, 0.02981, 0.6536, 0.02981, 0.6517, 0.02988, 0.657, 0.02988, 0.658, 0.02984, 0.658, 0.02984, 0.657, 0.02984, 0.657, 0.02984, 0.658, 0.02981, 0.658, 0.02981, 0.657, 0.0285, 0.657, 0.0285, 0.658, 0.02847, 0.658, 0.02847, 0.657, 0.02847, 0.657, 0.02847, 0.658, 0.02843, 0.658, 0.02843, 0.657, 0.03579, 0.6557, 0.03386, 0.6557, 0.03386, 0.6556, 0.03579, 0.6556, 0.03579, 0.6556, 0.03386, 0.6556, 0.03386, 0.6556, 0.03579, 0.6556, 0.03579, 0.6577, 0.03386, 0.6577, 0.03386, 0.6576, 0.03579, 0.6576, 0.03579, 0.6576, 0.03386, 0.6576, 0.03386, 0.6576, 0.03579, 0.6576, 0.03049, 0.657, 0.03049, 0.658, 0.03046, 0.658, 0.03046, 0.657, 0.03046, 0.657, 0.03046, 0.658, 0.03043, 0.658, 0.03043, 0.657, 0.03579, 0.6597, 0.03386, 0.6597, 0.03386, 0.6596, 0.03579, 0.6596, 0.03579, 0.6596, 0.03386, 0.6596, 0.03386, 0.6596, 0.03579, 0.6596, 0.03249, 0.657, 0.03249, 0.658, 0.03245, 0.658, 0.03245, 0.657, 0.03245, 0.657, 0.03245, 0.658, 0.03242, 0.658, 0.03242, 0.657, 0.03579, 0.6617, 0.03386, 0.6617, 0.03386, 0.6616, 0.03579, 0.6616, 0.03579, 0.6616, 0.03386, 0.6616, 0.03386, 0.6616, 0.03579, 0.6616, 0.03448, 0.657, 0.03448, 0.658, 0.03445, 0.658, 0.03445, 0.657, 0.03445, 0.657, 0.03445, 0.658, 0.03441, 0.658, 0.03441, 0.657, 0.02589, 0.658, 0.02589, 0.657, 0.02586, 0.657, 0.02586, 0.658, 0.02586, 0.658, 0.02586, 0.657, 0.02583, 0.657, 0.02583, 0.658, 0.02788, 0.658, 0.02788, 0.657, 0.02785, 0.657, 0.02785, 0.658, 0.02785, 0.658, 0.02785, 0.657, 0.02782, 0.657, 0.02782, 0.658, 0.02988, 0.658, 0.02988, 0.657, 0.02984, 0.657, 0.02984, 0.658, 0.02984, 0.658, 0.02984, 0.657, 0.02981, 0.657, 0.02981, 0.658, 0.03187, 0.658, 0.03187, 0.657, 0.03184, 0.657, 0.03184, 0.658, 0.03184, 0.658, 0.03184, 0.657, 0.03181, 0.657, 0.03181, 0.658, 0.0285, 0.658, 0.0285, 0.657, 0.02847, 0.657, 0.02847, 0.658, 0.02847, 0.658, 0.02847, 0.657, 0.02843, 0.657, 0.02843, 0.658, 0.03049, 0.658, 0.03049, 0.657, 0.03046, 0.657, 0.03046, 0.658, 0.03046, 0.658, 0.03046, 0.657, 0.03043, 0.657, 0.03043, 0.658, 0.03249, 0.658, 0.03249, 0.657, 0.03245, 0.657, 0.03245, 0.658, 0.03245, 0.658, 0.03245, 0.657, 0.03242, 0.657, 0.03242, 0.658, 0.03448, 0.658, 0.03448, 0.657, 0.03445, 0.657, 0.03445, 0.658, 0.03445, 0.658, 0.03445, 0.657, 0.03441, 0.657, 0.03441, 0.658, 0.03122, 0.1999, 0.03125, 0.1962, 0.03125, 0.1962, 0.03122, 0.1999, 0.03125, 0.1961, 0.03127, 0.1924, 0.03127, 0.1924, 0.03125, 0.1961, 0.03127, 0.1923, 0.03129, 0.1886, 0.03129, 0.1886, 0.03127, 0.1923, 0.03129, 0.1885, 0.03132, 0.1848, 0.03132, 0.1848, 0.03129, 0.1885, 0.03137, 0.1848, 0.03139, 0.1885, 0.03139, 0.1885, 0.03137, 0.1848, 0.03139, 0.1886, 0.03142, 0.1923, 0.03142, 0.1923, 0.03139, 0.1886, 0.03142, 0.1924, 0.03144, 0.1961, 0.03144, 0.1961, 0.03142, 0.1924, 0.03144, 0.1962, 0.03146, 0.1999, 0.03146, 0.1999, 0.03144, 0.1962, 0.03125, 0.2037, 0.03127, 0.2, 0.03129, 0.2037, 0.03127, 0.2074, 0.03127, 0.2, 0.03125, 0.2037, 0.03125, 0.2037, 0.03127, 0.2, 0.03127, 0.2075, 0.03129, 0.2039, 0.03132, 0.2075, 0.03129, 0.2112, 0.0313, 0.2113, 0.03132, 0.2077, 0.03134, 0.2113, 0.03132, 0.215, 0.03132, 0.2151, 0.03134, 0.2114, 0.03137, 0.2151, 0.03134, 0.2188, 0.03127, 0.1999, 0.03129, 0.1962, 0.03132, 0.1999, 0.03129, 0.2036, 0.03129, 0.1962, 0.03127, 0.1999, 0.03127, 0.1999, 0.03129, 0.1962, 0.0313, 0.2037, 0.03132, 0.2001, 0.03134, 0.2037, 0.03132, 0.2074, 0.03132, 0.2075, 0.03134, 0.2039, 0.03137, 0.2075, 0.03134, 0.2112, 0.03134, 0.2113, 0.03137, 0.2077, 0.03139, 0.2113, 0.03137, 0.215, 0.03129, 0.1961, 0.03132, 0.1924, 0.03134, 0.1962, 0.03132, 0.1998, 0.03132, 0.1924, 0.03129, 0.1961, 0.03129, 0.1961, 0.03132, 0.1924, 0.03132, 0.1999, 0.03134, 0.1963, 0.03137, 0.1999, 0.03134, 0.2036, 0.03134, 0.2037, 0.03137, 0.2001, 0.03139, 0.2037, 0.03137, 0.2074, 0.03137, 0.2075, 0.03139, 0.2039, 0.03141, 0.2075, 0.03139, 0.2112, 0.03132, 0.1923, 0.03134, 0.1886, 0.03137, 0.1923, 0.03134, 0.196, 0.03134, 0.1886, 0.03132, 0.1923, 0.03132, 0.1923, 0.03134, 0.1886, 0.03134, 0.1962, 0.03137, 0.1924, 0.03139, 0.1961, 0.03137, 0.1998, 0.03137, 0.1999, 0.03139, 0.1962, 0.03142, 0.1999, 0.03139, 0.2036, 0.03139, 0.2037, 0.03142, 0.2, 0.03144, 0.2037, 0.03142, 0.2074, 0.03137, 0.1923, 0.03134, 0.1886, 0.03134, 0.1886, 0.03137, 0.1923, 0.03139, 0.1961, 0.03137, 0.1924, 0.03137, 0.1924, 0.03139, 0.1961, 0.03142, 0.1999, 0.03139, 0.1962, 0.03139, 0.1962, 0.03142, 0.1999, 0.03144, 0.2037, 0.03142, 0.2, 0.03142, 0.2, 0.03144, 0.2037, 0.03122, 0.1999, 0.03125, 0.1962, 0.03125, 0.1963, 0.03122, 0.1999, 0.03122, 0.1999, 0.03125, 0.1963, 0.03127, 0.1999, 0.03125, 0.2036, 0.03125, 0.1961, 0.03127, 0.1924, 0.03127, 0.1925, 0.03125, 0.1962, 0.03125, 0.1962, 0.03127, 0.1925, 0.03129, 0.1962, 0.03127, 0.1998, 0.03127, 0.1923, 0.03129, 0.1886, 0.03129, 0.1887, 0.03127, 0.1924, 0.03127, 0.1924, 0.03129, 0.1887, 0.03132, 0.1924, 0.03129, 0.196, 0.03129, 0.1885, 0.03132, 0.1848, 0.03132, 0.1848, 0.0313, 0.1886, 0.0313, 0.1886, 0.03132, 0.1848, 0.03134, 0.1884, 0.03132, 0.1922, 0.03137, 0.1848, 0.03139, 0.1885, 0.03139, 0.1886, 0.03137, 0.1848, 0.03139, 0.1886, 0.03142, 0.1923, 0.03141, 0.1924, 0.03139, 0.1887, 0.03137, 0.1924, 0.03139, 0.1887, 0.03141, 0.1924, 0.03139, 0.196, 0.03134, 0.1884, 0.03137, 0.1848, 0.03139, 0.1886, 0.03137, 0.1922, 0.03142, 0.1924, 0.03144, 0.1961, 0.03144, 0.1962, 0.03142, 0.1925, 0.03139, 0.1962, 0.03142, 0.1925, 0.03144, 0.1962, 0.03142, 0.1998, 0.03144, 0.1962, 0.03146, 0.1999, 0.03146, 0.1999, 0.03144, 0.1963, 0.03142, 0.1999, 0.03144, 0.1963, 0.03146, 0.1999, 0.03144, 0.2036, 0.03127, 0.2, 0.03125, 0.2037, 0.03125, 0.2036, 0.03127, 0.1999, 0.03129, 0.1962, 0.03127, 0.1999, 0.03127, 0.1998, 0.03129, 0.1962, 0.03132, 0.1924, 0.03129, 0.1961, 0.03129, 0.196, 0.03132, 0.1924, 0.03134, 0.1886, 0.03132, 0.1923, 0.03132, 0.1922, 0.03134, 0.1884, 0.03134, 0.1884, 0.03137, 0.1922, 0.03137, 0.1923, 0.03134, 0.1886, 0.03137, 0.1924, 0.03139, 0.196, 0.03139, 0.1961, 0.03137, 0.1924, 0.03139, 0.1962, 0.03142, 0.1998, 0.03142, 0.1999, 0.03139, 0.1962, 0.03142, 0.1999, 0.03144, 0.2036, 0.03144, 0.2037, 0.03142, 0.2])
me_plane.materials.append(mat_base)
me_plane.materials.append(mat_seam)
me_plane.update()
me_cube_001 = bpy.data.meshes.new('Cube.001')
me_cube_001.from_pydata([(-27.55, -27.55, 1.3), (-27.55, -27.55, 1.7), (-27.55, -25.35, 1.3), (-27.55, -25.35, 1.7), (27.55, -27.55, 1.3), (27.55, -27.55, 1.7), (27.55, -25.35, 1.3), (27.55, -25.35, 1.7), (27.55, -27.55, 1.3), (27.55, -27.55, 1.7), (25.35, -27.55, 1.3), (25.35, -27.55, 1.7), (27.55, 27.55, 1.3), (27.55, 27.55, 1.7), (25.35, 27.55, 1.3), (25.35, 27.55, 1.7), (27.55, 27.55, 1.3), (27.55, 27.55, 1.7), (27.55, 25.35, 1.3), (27.55, 25.35, 1.7), (-27.55, 27.55, 1.3), (-27.55, 27.55, 1.7), (-27.55, 25.35, 1.3), (-27.55, 25.35, 1.7), (-27.55, 27.55, 1.3), (-27.55, 27.55, 1.7), (-25.35, 27.55, 1.3), (-25.35, 27.55, 1.7), (-27.55, -27.55, 1.3), (-27.55, -27.55, 1.7), (-25.35, -27.55, 1.3), (-25.35, -27.55, 1.7)], [], [(0, 1, 3, 2), (2, 3, 7, 6), (6, 7, 5, 4), (4, 5, 1, 0), (2, 6, 4, 0), (7, 3, 1, 5), (8, 9, 11, 10), (10, 11, 15, 14), (14, 15, 13, 12), (12, 13, 9, 8), (10, 14, 12, 8), (15, 11, 9, 13), (16, 17, 19, 18), (18, 19, 23, 22), (22, 23, 21, 20), (20, 21, 17, 16), (18, 22, 20, 16), (23, 19, 17, 21), (24, 25, 27, 26), (26, 27, 31, 30), (30, 31, 29, 28), (28, 29, 25, 24), (26, 30, 28, 24), (31, 27, 25, 29)])
_uv = me_cube_001.uv_layers.new(name='UVMap')
_uv.uv.foreach_set('vector', [0.375, 0.0, 0.625, 0.0, 0.625, 0.25, 0.375, 0.25, 0.375, 0.25, 0.625, 0.25, 0.625, 0.5, 0.375, 0.5, 0.375, 0.5, 0.625, 0.5, 0.625, 0.75, 0.375, 0.75, 0.375, 0.75, 0.625, 0.75, 0.625, 1.0, 0.375, 1.0, 0.125, 0.5, 0.375, 0.5, 0.375, 0.75, 0.125, 0.75, 0.625, 0.5, 0.875, 0.5, 0.875, 0.75, 0.625, 0.75, 0.375, 0.0, 0.625, 0.0, 0.625, 0.25, 0.375, 0.25, 0.375, 0.25, 0.625, 0.25, 0.625, 0.5, 0.375, 0.5, 0.375, 0.5, 0.625, 0.5, 0.625, 0.75, 0.375, 0.75, 0.375, 0.75, 0.625, 0.75, 0.625, 1.0, 0.375, 1.0, 0.125, 0.5, 0.375, 0.5, 0.375, 0.75, 0.125, 0.75, 0.625, 0.5, 0.875, 0.5, 0.875, 0.75, 0.625, 0.75, 0.375, 0.0, 0.625, 0.0, 0.625, 0.25, 0.375, 0.25, 0.375, 0.25, 0.625, 0.25, 0.625, 0.5, 0.375, 0.5, 0.375, 0.5, 0.625, 0.5, 0.625, 0.75, 0.375, 0.75, 0.375, 0.75, 0.625, 0.75, 0.625, 1.0, 0.375, 1.0, 0.125, 0.5, 0.375, 0.5, 0.375, 0.75, 0.125, 0.75, 0.625, 0.5, 0.875, 0.5, 0.875, 0.75, 0.625, 0.75, 0.375, 0.0, 0.625, 0.0, 0.625, 0.25, 0.375, 0.25, 0.375, 0.25, 0.625, 0.25, 0.625, 0.5, 0.375, 0.5, 0.375, 0.5, 0.625, 0.5, 0.625, 0.75, 0.375, 0.75, 0.375, 0.75, 0.625, 0.75, 0.625, 1.0, 0.375, 1.0, 0.125, 0.5, 0.375, 0.5, 0.375, 0.75, 0.125, 0.75, 0.625, 0.5, 0.875, 0.5, 0.875, 0.75, 0.625, 0.75])
me_cube_001.materials.append(mat_neon)
me_cube_001.update()
me_cube_002 = bpy.data.meshes.new('Cube.002')
me_cube_002.from_pydata([(-2.8, -2.8, -10.0), (-2.8, -3.0, -9.8), (-3.0, -2.8, -9.8), (-2.8, -3.0, 9.8), (-2.8, -2.8, 10.0), (-3.0, -2.8, 9.8), (-2.8, 2.8, -10.0), (-3.0, 2.8, -9.8), (-2.8, 3.0, -9.8), (-2.8, 2.8, 10.0), (-2.8, 3.0, 9.8), (-3.0, 2.8, 9.8), (2.8, -2.8, -10.0), (3.0, -2.8, -9.8), (2.8, -3.0, -9.8), (2.8, -2.8, 10.0), (2.8, -3.0, 9.8), (3.0, -2.8, 9.8), (2.8, 2.8, -10.0), (2.8, 3.0, -9.8), (3.0, 2.8, -9.8), (2.8, 2.8, 10.0), (3.0, 2.8, 9.8), (2.8, 3.0, 9.8), (2.838, 3.092, 6.9), (2.838, 3.092, 7.1), (-2.838, 3.092, 7.1), (-2.838, 3.092, 6.9), (2.838, 3.092, 4.1), (2.838, 3.092, 4.3), (-2.838, 3.092, 4.3), (-2.838, 3.092, 4.1), (2.838, 3.092, 1.3), (2.838, 3.092, 1.5), (-2.838, 3.092, 1.5), (-2.838, 3.092, 1.3), (2.838, 3.092, -1.5), (2.838, 3.092, -1.3), (-2.838, 3.092, -1.3), (-2.838, 3.092, -1.5), (2.838, 3.092, -4.3), (2.838, 3.092, -4.1), (-2.838, 3.092, -4.1), (-2.838, 3.092, -4.3), (2.838, 3.092, -7.1), (2.838, 3.092, -6.9), (-2.838, 3.092, -6.9), (-2.838, 3.092, -7.1), (3.092, -2.838, 6.9), (3.092, -2.838, 7.1), (3.092, 2.838, 7.1), (3.092, 2.838, 6.9), (3.092, -2.838, 4.1), (3.092, -2.838, 4.3), (3.092, 2.838, 4.3), (3.092, 2.838, 4.1), (3.092, -2.838, 1.3), (3.092, -2.838, 1.5), (3.092, 2.838, 1.5), (3.092, 2.838, 1.3), (3.092, -2.838, -1.5), (3.092, -2.838, -1.3), (3.092, 2.838, -1.3), (3.092, 2.838, -1.5), (3.092, -2.838, -4.3), (3.092, -2.838, -4.1), (3.092, 2.838, -4.1), (3.092, 2.838, -4.3), (3.092, -2.838, -7.1), (3.092, -2.838, -6.9), (3.092, 2.838, -6.9), (3.092, 2.838, -7.1), (-2.8, -3.0, -6.9), (-2.8, -3.0, -7.1), (-2.8, -3.0, -4.1), (-2.8, -3.0, -4.3), (-2.8, -3.0, -1.3), (-2.8, -3.0, -1.5), (-2.8, -3.0, 1.5), (-2.8, -3.0, 1.3), (-2.8, -3.0, 4.3), (-2.8, -3.0, 4.1), (-2.8, -3.0, 7.1), (-2.8, -3.0, 6.9), (-3.0, -2.8, 6.9), (-3.0, -2.8, 7.1), (-3.0, -2.8, 4.1), (-3.0, -2.8, 4.3), (-3.0, -2.8, 1.3), (-3.0, -2.8, 1.5), (-3.0, -2.8, -1.5), (-3.0, -2.8, -1.3), (-3.0, -2.8, -4.3), (-3.0, -2.8, -4.1), (-3.0, -2.8, -7.1), (-3.0, -2.8, -6.9), (-2.8, 3.0, 6.9), (-2.8, 3.0, 7.1), (-2.8, 3.0, 4.1), (-2.8, 3.0, 4.3), (-2.8, 3.0, 1.3), (-2.8, 3.0, 1.5), (-2.8, 3.0, -1.5), (-2.8, 3.0, -1.3), (-2.8, 3.0, -4.3), (-2.8, 3.0, -4.1), (-2.8, 3.0, -7.1), (-2.8, 3.0, -6.9), (-3.0, 2.8, -6.9), (-3.0, 2.8, -7.1), (-3.0, 2.8, -4.1), (-3.0, 2.8, -4.3), (-3.0, 2.8, -1.3), (-3.0, 2.8, -1.5), (-3.0, 2.8, 1.5), (-3.0, 2.8, 1.3), (-3.0, 2.8, 4.3), (-3.0, 2.8, 4.1), (-3.0, 2.8, 7.1), (-3.0, 2.8, 6.9), (3.0, 2.8, 6.9), (3.0, 2.8, 7.1), (3.0, 2.8, 4.1), (3.0, 2.8, 4.3), (3.0, 2.8, 1.3), (3.0, 2.8, 1.5), (3.0, 2.8, -1.5), (3.0, 2.8, -1.3), (3.0, 2.8, -4.3), (3.0, 2.8, -4.1), (3.0, 2.8, -7.1), (3.0, 2.8, -6.9), (2.8, 3.0, -6.9), (2.8, 3.0, -7.1), (2.8, 3.0, -4.1), (2.8, 3.0, -4.3), (2.8, 3.0, -1.3), (2.8, 3.0, -1.5), (2.8, 3.0, 1.5), (2.8, 3.0, 1.3), (2.8, 3.0, 4.3), (2.8, 3.0, 4.1), (2.8, 3.0, 7.1), (2.8, 3.0, 6.9), (2.8, -3.0, 6.9), (2.8, -3.0, 7.1), (2.8, -3.0, 4.1), (2.8, -3.0, 4.3), (2.8, -3.0, 1.3), (2.8, -3.0, 1.5), (2.8, -3.0, -1.5), (2.8, -3.0, -1.3), (2.8, -3.0, -4.3), (2.8, -3.0, -4.1), (2.8, -3.0, -7.1), (2.8, -3.0, -6.9), (3.0, -2.8, -6.9), (3.0, -2.8, -7.1), (3.0, -2.8, -4.1), (3.0, -2.8, -4.3), (3.0, -2.8, -1.3), (3.0, -2.8, -1.5), (3.0, -2.8, 1.5), (3.0, -2.8, 1.3), (3.0, -2.8, 4.3), (3.0, -2.8, 4.1), (3.0, -2.8, 7.1), (3.0, -2.8, 6.9), (2.838, -3.092, -7.1), (2.838, -3.092, -6.9), (-2.838, -3.092, -6.9), (-2.838, -3.092, -7.1), (2.838, -3.092, -4.3), (2.838, -3.092, -4.1), (-2.838, -3.092, -4.1), (-2.838, -3.092, -4.3), (2.838, -3.092, -1.5), (2.838, -3.092, -1.3), (-2.838, -3.092, -1.3), (-2.838, -3.092, -1.5), (2.838, -3.092, 1.3), (2.838, -3.092, 1.5), (-2.838, -3.092, 1.5), (-2.838, -3.092, 1.3), (2.838, -3.092, 4.1), (2.838, -3.092, 4.3), (-2.838, -3.092, 4.3), (-2.838, -3.092, 4.1), (2.838, -3.092, 6.9), (2.838, -3.092, 7.1), (-2.838, -3.092, 7.1), (-2.838, -3.092, 6.9), (-3.092, -2.838, -7.1), (-3.092, -2.838, -6.9), (-3.092, 2.838, -6.9), (-3.092, 2.838, -7.1), (-3.092, -2.838, -4.3), (-3.092, -2.838, -4.1), (-3.092, 2.838, -4.1), (-3.092, 2.838, -4.3), (-3.092, -2.838, -1.5), (-3.092, -2.838, -1.3), (-3.092, 2.838, -1.3), (-3.092, 2.838, -1.5), (-3.092, -2.838, 1.3), (-3.092, -2.838, 1.5), (-3.092, 2.838, 1.5), (-3.092, 2.838, 1.3), (-3.092, -2.838, 4.1), (-3.092, -2.838, 4.3), (-3.092, 2.838, 4.3), (-3.092, 2.838, 4.1), (-3.092, -2.838, 6.9), (-3.092, -2.838, 7.1), (-3.092, 2.838, 7.1), (-3.092, 2.838, 6.9)], [], [(0, 1, 2), (3, 4, 5), (6, 7, 8), (9, 10, 11), (12, 13, 14), (15, 16, 17), (18, 19, 20), (21, 22, 23), (6, 0, 2, 7), (168, 68, 69, 169), (4, 9, 11, 5), (180, 56, 57, 181), (18, 6, 8, 19), (9, 21, 23, 10), (209, 210, 211, 208), (12, 18, 20, 13), (21, 15, 17, 22), (193, 194, 195, 192), (0, 12, 14, 1), (15, 4, 3, 16), (6, 18, 12, 0), (173, 174, 175, 172), (26, 25, 24, 27), (21, 9, 4, 15), (38, 37, 36, 39), (46, 45, 44, 47), (54, 53, 52, 55), (62, 61, 60, 63), (70, 69, 68, 71), (79, 148, 180, 183), (136, 127, 62, 37), (126, 137, 36, 63), (80, 87, 209, 186), (186, 209, 208, 187), (178, 201, 200, 179), (170, 193, 192, 171), (43, 199, 198, 42), (35, 207, 206, 34), (31, 211, 210, 30), (27, 215, 214, 26), (71, 44, 45, 70), (67, 40, 41, 66), (63, 36, 37, 62), (59, 32, 33, 58), (55, 28, 29, 54), (51, 24, 25, 50), (172, 64, 65, 173), (176, 60, 61, 177), (184, 52, 53, 185), (188, 48, 49, 189), (213, 214, 215, 212), (205, 206, 207, 204), (201, 202, 203, 200), (197, 198, 199, 196), (189, 190, 191, 188), (185, 186, 187, 184), (181, 182, 183, 180), (177, 178, 179, 176), (169, 170, 171, 168), (30, 29, 28, 31), (34, 33, 32, 35), (42, 41, 40, 43), (50, 49, 48, 51), (58, 57, 56, 59), (66, 65, 64, 67), (101, 138, 33, 34), (87, 116, 210, 209), (86, 81, 187, 208), (127, 160, 61, 62), (190, 213, 212, 191), (182, 205, 204, 183), (174, 197, 196, 175), (47, 195, 194, 46), (39, 203, 202, 38), (137, 102, 39, 36), (149, 78, 182, 181), (115, 88, 204, 207), (138, 125, 58, 33), (88, 79, 183, 204), (124, 139, 32, 59), (159, 128, 67, 64), (78, 89, 205, 182), (103, 136, 37, 38), (77, 150, 176, 179), (89, 114, 206, 205), (140, 123, 54, 29), (90, 77, 179, 200), (122, 141, 28, 55), (129, 158, 65, 66), (76, 91, 201, 178), (135, 104, 43, 40), (151, 76, 178, 177), (113, 90, 200, 203), (142, 121, 50, 25), (92, 75, 175, 196), (120, 143, 24, 51), (157, 130, 71, 68), (74, 93, 197, 174), (105, 134, 41, 42), (75, 152, 172, 175), (91, 112, 202, 201), (156, 155, 169, 69), (94, 73, 171, 192), (154, 157, 68, 168), (131, 156, 69, 70), (72, 95, 193, 170), (133, 106, 47, 44), (153, 74, 174, 173), (111, 92, 196, 199), (158, 153, 173, 65), (108, 107, 46, 194), (152, 159, 64, 172), (106, 109, 195, 47), (107, 132, 45, 46), (73, 154, 168, 171), (93, 110, 198, 197), (160, 151, 177, 61), (110, 105, 42, 198), (150, 161, 60, 176), (104, 111, 199, 43), (167, 120, 51, 48), (155, 72, 170, 169), (1, 73, 94, 2), (14, 154, 73, 1), (72, 75, 92, 95), (155, 152, 75, 72), (74, 77, 90, 93), (153, 150, 77, 74), (76, 79, 88, 91), (151, 148, 79, 76), (78, 81, 86, 89), (149, 146, 81, 78), (80, 83, 84, 87), (147, 144, 83, 80), (145, 16, 3, 82), (82, 3, 5, 85), (85, 5, 11, 118), (87, 84, 119, 116), (89, 86, 117, 114), (91, 88, 115, 112), (93, 90, 113, 110), (95, 92, 111, 108), (2, 94, 109, 7), (10, 97, 118, 11), (97, 10, 23, 142), (96, 99, 116, 119), (99, 96, 143, 140), (98, 101, 114, 117), (101, 98, 141, 138), (100, 103, 112, 115), (103, 100, 139, 136), (102, 105, 110, 113), (105, 102, 137, 134), (104, 107, 108, 111), (107, 104, 135, 132), (8, 106, 133, 19), (106, 8, 7, 109), (22, 121, 142, 23), (121, 22, 17, 166), (120, 123, 140, 143), (123, 120, 167, 164), (122, 125, 138, 141), (125, 122, 165, 162), (124, 127, 136, 139), (127, 124, 163, 160), (126, 129, 134, 137), (129, 126, 161, 158), (128, 131, 132, 135), (131, 128, 159, 156), (20, 130, 157, 13), (130, 20, 19, 133), (16, 145, 166, 17), (144, 147, 164, 167), (146, 149, 162, 165), (148, 151, 160, 163), (150, 153, 158, 161), (152, 155, 156, 159), (154, 14, 13, 157), (82, 85, 213, 190), (161, 126, 63, 60), (128, 135, 40, 67), (84, 83, 191, 212), (134, 129, 66, 41), (117, 86, 208, 211), (147, 80, 186, 185), (139, 100, 35, 32), (125, 162, 57, 58), (130, 133, 44, 71), (132, 131, 70, 45), (85, 118, 214, 213), (81, 146, 184, 187), (99, 140, 29, 30), (163, 124, 59, 56), (96, 119, 215, 27), (118, 97, 26, 214), (119, 84, 212, 215), (145, 82, 190, 189), (141, 98, 31, 28), (123, 164, 53, 54), (98, 117, 211, 31), (144, 167, 48, 188), (116, 99, 30, 210), (166, 145, 189, 49), (83, 144, 188, 191), (97, 142, 25, 26), (165, 122, 55, 52), (100, 115, 207, 35), (146, 165, 52, 184), (114, 101, 34, 206), (164, 147, 185, 53), (95, 108, 194, 193), (143, 96, 27, 24), (121, 166, 49, 50), (102, 113, 203, 39), (148, 163, 56, 180), (112, 103, 38, 202), (162, 149, 181, 57), (109, 94, 192, 195)])
me_cube_002.polygons.foreach_set('material_index', [0, 0, 0, 0, 0, 0, 0, 0, 0, 1, 0, 1, 0, 0, 1, 0, 0, 1, 0, 0, 0, 1, 1, 0, 1, 1, 1, 1, 1, 0, 0, 0, 0, 1, 1, 1, 1, 1, 1, 1, 1, 1, 1, 1, 1, 1, 1, 1, 1, 1, 1, 1, 1, 1, 1, 1, 1, 1, 1, 1, 1, 1, 1, 1, 1, 0, 0, 0, 0, 1, 1, 1, 1, 1, 0, 0, 0, 0, 0, 0, 0, 0, 0, 0, 0, 0, 0, 0, 0, 0, 0, 0, 0, 0, 0, 0, 0, 0, 0, 0, 0, 0, 0, 0, 0, 0, 0, 0, 0, 0, 0, 0, 0, 0, 0, 0, 0, 0, 0, 0, 0, 0, 0, 0, 0, 0, 0, 0, 0, 0, 0, 0, 0, 0, 0, 0, 0, 0, 0, 0, 0, 0, 0, 0, 0, 0, 0, 0, 0, 0, 0, 0, 0, 0, 0, 0, 0, 0, 0, 0, 0, 0, 0, 0, 0, 0, 0, 0, 0, 0, 0, 0, 0, 0, 0, 0, 0, 0, 0, 0, 0, 0, 0, 0, 0, 0, 0, 0, 0, 0, 0, 0, 0, 0, 0, 0, 0, 0, 0, 0, 0, 0, 0, 0, 0, 0, 0, 0, 0, 0, 0, 0, 0, 0, 0, 0, 0, 0])
_uv = me_cube_002.uv_layers.new(name='UVMap')
_uv.uv.foreach_set('vector', [0.1333, 0.7417, 0.1333, 0.75, 0.125, 0.7417, 0.6225, 0.0, 0.625, 0.008333, 0.6225, 0.008333, 0.1333, 0.5083, 0.125, 0.5083, 0.1333, 0.5, 0.625, 0.2499, 0.6225, 0.2583, 0.6225, 0.2417, 0.3667, 0.7417, 0.3775, 0.7417, 0.3774, 0.7582, 0.6329, 0.7424, 0.6225, 0.7583, 0.6225, 0.7417, 0.3667, 0.5083, 0.3774, 0.4918, 0.3775, 0.5083, 0.6329, 0.5076, 0.6225, 0.5083, 0.6225, 0.4917, 0.1333, 0.5083, 0.1333, 0.7417, 0.125, 0.7417, 0.125, 0.5083, 0.4111, 0.7582, 0.4112, 0.7417, 0.4137, 0.7417, 0.4136, 0.7582, 0.625, 0.008333, 0.625, 0.2499, 0.6225, 0.2417, 0.6225, 0.008333, 0.5162, 0.7583, 0.5162, 0.7417, 0.5187, 0.7417, 0.5187, 0.7583, 0.3667, 0.5083, 0.1333, 0.5083, 0.1333, 0.5, 0.3774, 0.4918, 0.625, 0.2499, 0.6329, 0.5076, 0.6225, 0.4917, 0.6225, 0.2583, 0.5538, 0.008333, 0.5537, 0.2417, 0.5512, 0.2417, 0.5512, 0.008333, 0.3667, 0.7417, 0.3667, 0.5083, 0.3775, 0.5083, 0.3775, 0.7417, 0.6329, 0.5076, 0.6329, 0.7424, 0.6225, 0.7417, 0.6225, 0.5083, 0.4137, 0.008333, 0.4137, 0.2417, 0.4112, 0.2417, 0.4112, 0.008333, 0.1333, 0.7417, 0.3667, 0.7417, 0.3774, 0.7582, 0.1333, 0.75, 0.6329, 0.7424, 0.625, 0.9917, 0.6225, 0.9917, 0.6225, 0.7583, 0.1333, 0.5083, 0.3667, 0.5083, 0.3667, 0.7417, 0.1333, 0.7417, 0.4486, 0.7583, 0.4487, 0.9917, 0.4462, 0.9917, 0.4461, 0.7583, 0.5888, 0.2583, 0.5887, 0.4917, 0.5862, 0.4917, 0.5862, 0.2583, 0.6329, 0.5076, 0.8667, 0.5083, 0.8667, 0.7417, 0.6329, 0.7424, 0.4838, 0.2583, 0.4837, 0.4917, 0.4812, 0.4917, 0.4813, 0.2583, 0.4137, 0.2583, 0.4136, 0.4918, 0.4111, 0.4918, 0.4112, 0.2583, 0.5537, 0.5083, 0.5537, 0.7417, 0.5512, 0.7417, 0.5512, 0.5083, 0.4837, 0.5083, 0.4837, 0.7417, 0.4812, 0.7417, 0.4812, 0.5083, 0.4137, 0.5083, 0.4137, 0.7417, 0.4112, 0.7417, 0.4112, 0.5083, 0.5162, 0.9917, 0.5162, 0.7583, 0.5162, 0.7583, 0.5162, 0.9917, 0.4837, 0.4917, 0.4837, 0.5083, 0.4837, 0.5083, 0.4837, 0.4917, 0.4812, 0.5083, 0.4812, 0.4917, 0.4812, 0.4917, 0.4812, 0.5083, 0.5538, 0.0, 0.5538, 0.008333, 0.5538, 0.008333, 0.5538, 0.0, 0.5538, 0.0, 0.5538, 0.008333, 0.5512, 0.008333, 0.5513, 0.0, 0.4838, 0.0, 0.4838, 0.008333, 0.4813, 0.008333, 0.4813, 0.0, 0.4138, 0.0, 0.4137, 0.008333, 0.4112, 0.008333, 0.4113, 0.0, 0.4462, 0.2583, 0.4462, 0.2417, 0.4487, 0.2417, 0.4487, 0.2583, 0.5162, 0.2583, 0.5163, 0.2417, 0.5188, 0.2417, 0.5188, 0.2583, 0.5513, 0.2583, 0.5512, 0.2417, 0.5537, 0.2417, 0.5537, 0.2583, 0.5862, 0.2583, 0.5862, 0.2417, 0.5887, 0.2417, 0.5888, 0.2583, 0.4112, 0.5083, 0.4111, 0.4918, 0.4136, 0.4918, 0.4137, 0.5083, 0.4462, 0.5083, 0.4461, 0.4917, 0.4486, 0.4917, 0.4487, 0.5083, 0.4812, 0.5083, 0.4812, 0.4917, 0.4837, 0.4917, 0.4837, 0.5083, 0.5162, 0.5083, 0.5162, 0.4917, 0.5187, 0.4917, 0.5187, 0.5083, 0.5512, 0.5083, 0.5512, 0.4917, 0.5537, 0.4917, 0.5537, 0.5083, 0.5862, 0.5083, 0.5862, 0.4917, 0.5887, 0.4917, 0.5887, 0.5083, 0.4461, 0.7583, 0.4462, 0.7417, 0.4487, 0.7417, 0.4486, 0.7583, 0.4812, 0.7583, 0.4812, 0.7417, 0.4837, 0.7417, 0.4837, 0.7583, 0.5512, 0.7583, 0.5512, 0.7417, 0.5537, 0.7417, 0.5537, 0.7583, 0.5862, 0.7583, 0.5862, 0.7417, 0.5887, 0.7417, 0.5887, 0.7583, 0.5887, 0.008333, 0.5887, 0.2417, 0.5862, 0.2417, 0.5862, 0.008333, 0.5188, 0.008333, 0.5188, 0.2417, 0.5163, 0.2417, 0.5162, 0.008333, 0.4838, 0.008333, 0.4837, 0.2417, 0.4813, 0.2417, 0.4813, 0.008333, 0.4487, 0.008333, 0.4487, 0.2417, 0.4462, 0.2417, 0.4463, 0.008333, 0.5887, 0.7583, 0.5887, 0.9917, 0.5862, 0.9917, 0.5862, 0.7583, 0.5537, 0.7583, 0.5537, 0.9917, 0.5512, 0.9917, 0.5512, 0.7583, 0.5187, 0.7583, 0.5187, 0.9917, 0.5162, 0.9917, 0.5162, 0.7583, 0.4837, 0.7583, 0.4837, 0.9917, 0.4812, 0.9917, 0.4812, 0.7583, 0.4136, 0.7582, 0.4137, 0.9917, 0.4112, 0.9917, 0.4111, 0.7582, 0.5537, 0.2583, 0.5537, 0.4917, 0.5512, 0.4917, 0.5513, 0.2583, 0.5188, 0.2583, 0.5187, 0.4917, 0.5162, 0.4917, 0.5162, 0.2583, 0.4487, 0.2583, 0.4486, 0.4917, 0.4461, 0.4917, 0.4462, 0.2583, 0.5887, 0.5083, 0.5887, 0.7417, 0.5862, 0.7417, 0.5862, 0.5083, 0.5187, 0.5083, 0.5187, 0.7417, 0.5162, 0.7417, 0.5162, 0.5083, 0.4487, 0.5083, 0.4487, 0.7417, 0.4462, 0.7417, 0.4462, 0.5083, 0.5188, 0.2583, 0.5187, 0.4917, 0.5187, 0.4917, 0.5188, 0.2583, 0.5538, 0.008333, 0.5537, 0.2417, 0.5537, 0.2417, 0.5538, 0.008333, 0.5512, 0.008333, 0.5513, 0.0, 0.5513, 0.0, 0.5512, 0.008333, 0.4837, 0.5083, 0.4837, 0.7417, 0.4837, 0.7417, 0.4837, 0.5083, 0.5887, 0.0, 0.5887, 0.008333, 0.5862, 0.008333, 0.5862, 0.0, 0.5188, 0.0, 0.5188, 0.008333, 0.5162, 0.008333, 0.5162, 0.0, 0.4487, 0.0, 0.4487, 0.008333, 0.4463, 0.008333, 0.4462, 0.0, 0.4112, 0.2583, 0.4112, 0.2417, 0.4137, 0.2417, 0.4137, 0.2583, 0.4813, 0.2583, 0.4813, 0.2417, 0.4837, 0.2417, 0.4838, 0.2583, 0.4812, 0.4917, 0.4813, 0.2583, 0.4813, 0.2583, 0.4812, 0.4917, 0.5187, 0.7583, 0.5187, 0.9917, 0.5187, 0.9917, 0.5187, 0.7583, 0.5163, 0.2417, 0.5162, 0.008333, 0.5162, 0.008333, 0.5163, 0.2417, 0.5187, 0.4917, 0.5187, 0.5083, 0.5187, 0.5083, 0.5187, 0.4917, 0.5162, 0.008333, 0.5162, 0.0, 0.5162, 0.0, 0.5162, 0.008333, 0.5162, 0.5083, 0.5162, 0.4917, 0.5162, 0.4917, 0.5162, 0.5083, 0.4462, 0.7417, 0.4462, 0.5083, 0.4462, 0.5083, 0.4462, 0.7417, 0.5188, 0.0, 0.5188, 0.008333, 0.5188, 0.008333, 0.5188, 0.0, 0.4838, 0.2583, 0.4837, 0.4917, 0.4837, 0.4917, 0.4838, 0.2583, 0.4812, 0.9917, 0.4812, 0.7583, 0.4812, 0.7583, 0.4812, 0.9917, 0.5188, 0.008333, 0.5188, 0.2417, 0.5188, 0.2417, 0.5188, 0.008333, 0.5537, 0.4917, 0.5537, 0.5083, 0.5537, 0.5083, 0.5537, 0.4917, 0.4813, 0.008333, 0.4813, 0.0, 0.4813, 0.0, 0.4813, 0.008333, 0.5512, 0.5083, 0.5512, 0.4917, 0.5512, 0.4917, 0.5512, 0.5083, 0.4487, 0.5083, 0.4487, 0.7417, 0.4487, 0.7417, 0.4487, 0.5083, 0.4838, 0.0, 0.4838, 0.008333, 0.4838, 0.008333, 0.4838, 0.0, 0.4461, 0.4917, 0.4462, 0.2583, 0.4462, 0.2583, 0.4461, 0.4917, 0.4837, 0.7583, 0.4837, 0.9917, 0.4837, 0.9917, 0.4837, 0.7583, 0.4813, 0.2417, 0.4813, 0.008333, 0.4813, 0.008333, 0.4813, 0.2417, 0.5887, 0.4917, 0.5887, 0.5083, 0.5887, 0.5083, 0.5887, 0.4917, 0.4463, 0.008333, 0.4462, 0.0, 0.4462, 0.0, 0.4463, 0.008333, 0.5862, 0.5083, 0.5862, 0.4917, 0.5862, 0.4917, 0.5862, 0.5083, 0.4112, 0.7417, 0.4112, 0.5083, 0.4112, 0.5083, 0.4112, 0.7417, 0.4487, 0.0, 0.4487, 0.008333, 0.4487, 0.008333, 0.4487, 0.0, 0.4487, 0.2583, 0.4486, 0.4917, 0.4486, 0.4917, 0.4487, 0.2583, 0.4462, 0.9917, 0.4461, 0.7583, 0.4461, 0.7583, 0.4462, 0.9917, 0.4838, 0.008333, 0.4837, 0.2417, 0.4837, 0.2417, 0.4838, 0.008333, 0.4137, 0.7417, 0.4136, 0.7582, 0.4136, 0.7582, 0.4137, 0.7417, 0.4112, 0.008333, 0.4113, 0.0, 0.4113, 0.0, 0.4112, 0.008333, 0.4111, 0.7582, 0.4112, 0.7417, 0.4112, 0.7417, 0.4111, 0.7582, 0.4137, 0.5083, 0.4137, 0.7417, 0.4137, 0.7417, 0.4137, 0.5083, 0.4138, 0.0, 0.4137, 0.008333, 0.4137, 0.008333, 0.4138, 0.0, 0.4111, 0.4918, 0.4112, 0.2583, 0.4112, 0.2583, 0.4111, 0.4918, 0.4486, 0.7583, 0.4487, 0.9917, 0.4487, 0.9917, 0.4486, 0.7583, 0.4462, 0.2417, 0.4463, 0.008333, 0.4463, 0.008333, 0.4462, 0.2417, 0.4487, 0.7417, 0.4486, 0.7583, 0.4486, 0.7583, 0.4487, 0.7417, 0.4137, 0.2417, 0.4137, 0.2583, 0.4137, 0.2583, 0.4137, 0.2417, 0.4461, 0.7583, 0.4462, 0.7417, 0.4462, 0.7417, 0.4461, 0.7583, 0.4112, 0.2583, 0.4112, 0.2417, 0.4112, 0.2417, 0.4112, 0.2583, 0.4137, 0.2583, 0.4136, 0.4918, 0.4136, 0.4918, 0.4137, 0.2583, 0.4112, 0.9917, 0.4111, 0.7582, 0.4111, 0.7582, 0.4112, 0.9917, 0.4487, 0.008333, 0.4487, 0.2417, 0.4487, 0.2417, 0.4487, 0.008333, 0.4837, 0.7417, 0.4837, 0.7583, 0.4837, 0.7583, 0.4837, 0.7417, 0.4487, 0.2417, 0.4487, 0.2583, 0.4487, 0.2583, 0.4487, 0.2417, 0.4812, 0.7583, 0.4812, 0.7417, 0.4812, 0.7417, 0.4812, 0.7583, 0.4462, 0.2583, 0.4462, 0.2417, 0.4462, 0.2417, 0.4462, 0.2583, 0.5862, 0.7417, 0.5862, 0.5083, 0.5862, 0.5083, 0.5862, 0.7417, 0.4136, 0.7582, 0.4137, 0.9917, 0.4137, 0.9917, 0.4136, 0.7582, 0.3775, 0.0, 0.4113, 0.0, 0.4112, 0.008333, 0.3775, 0.008333, 0.3774, 0.7582, 0.4111, 0.7582, 0.4112, 0.9917, 0.3775, 0.9917, 0.4138, 0.0, 0.4462, 0.0, 0.4463, 0.008333, 0.4137, 0.008333, 0.4136, 0.7582, 0.4461, 0.7583, 0.4462, 0.9917, 0.4137, 0.9917, 0.4487, 0.0, 0.4813, 0.0, 0.4813, 0.008333, 0.4487, 0.008333, 0.4486, 0.7583, 0.4812, 0.7583, 0.4812, 0.9917, 0.4487, 0.9917, 0.4838, 0.0, 0.5162, 0.0, 0.5162, 0.008333, 0.4838, 0.008333, 0.4837, 0.7583, 0.5162, 0.7583, 0.5162, 0.9917, 0.4837, 0.9917, 0.5188, 0.0, 0.5513, 0.0, 0.5512, 0.008333, 0.5188, 0.008333, 0.5187, 0.7583, 0.5512, 0.7583, 0.5512, 0.9917, 0.5187, 0.9917, 0.5538, 0.0, 0.5862, 0.0, 0.5862, 0.008333, 0.5538, 0.008333, 0.5537, 0.7583, 0.5862, 0.7583, 0.5862, 0.9917, 0.5537, 0.9917, 0.5887, 0.7583, 0.6225, 0.7583, 0.6225, 0.9917, 0.5887, 0.9917, 0.5887, 0.0, 0.6225, 0.0, 0.6225, 0.008333, 0.5887, 0.008333, 0.5887, 0.008333, 0.6225, 0.008333, 0.6225, 0.2417, 0.5887, 0.2417, 0.5538, 0.008333, 0.5862, 0.008333, 0.5862, 0.2417, 0.5537, 0.2417, 0.5188, 0.008333, 0.5512, 0.008333, 0.5512, 0.2417, 0.5188, 0.2417, 0.4838, 0.008333, 0.5162, 0.008333, 0.5163, 0.2417, 0.4837, 0.2417, 0.4487, 0.008333, 0.4813, 0.008333, 0.4813, 0.2417, 0.4487, 0.2417, 0.4137, 0.008333, 0.4463, 0.008333, 0.4462, 0.2417, 0.4137, 0.2417, 0.3775, 0.008333, 0.4112, 0.008333, 0.4112, 0.2417, 0.3775, 0.2417, 0.6225, 0.2583, 0.5888, 0.2583, 0.5887, 0.2417, 0.6225, 0.2417, 0.5888, 0.2583, 0.6225, 0.2583, 0.6225, 0.4917, 0.5887, 0.4917, 0.5862, 0.2583, 0.5537, 0.2583, 0.5537, 0.2417, 0.5862, 0.2417, 0.5537, 0.2583, 0.5862, 0.2583, 0.5862, 0.4917, 0.5537, 0.4917, 0.5513, 0.2583, 0.5188, 0.2583, 0.5188, 0.2417, 0.5512, 0.2417, 0.5188, 0.2583, 0.5513, 0.2583, 0.5512, 0.4917, 0.5187, 0.4917, 0.5162, 0.2583, 0.4838, 0.2583, 0.4837, 0.2417, 0.5163, 0.2417, 0.4838, 0.2583, 0.5162, 0.2583, 0.5162, 0.4917, 0.4837, 0.4917, 0.4813, 0.2583, 0.4487, 0.2583, 0.4487, 0.2417, 0.4813, 0.2417, 0.4487, 0.2583, 0.4813, 0.2583, 0.4812, 0.4917, 0.4486, 0.4917, 0.4462, 0.2583, 0.4137, 0.2583, 0.4137, 0.2417, 0.4462, 0.2417, 0.4137, 0.2583, 0.4462, 0.2583, 0.4461, 0.4917, 0.4136, 0.4918, 0.3775, 0.2583, 0.4112, 0.2583, 0.4111, 0.4918, 0.3774, 0.4918, 0.4112, 0.2583, 0.3775, 0.2583, 0.3775, 0.2417, 0.4112, 0.2417, 0.6225, 0.5083, 0.5887, 0.5083, 0.5887, 0.4917, 0.6225, 0.4917, 0.5887, 0.5083, 0.6225, 0.5083, 0.6225, 0.7417, 0.5887, 0.7417, 0.5862, 0.5083, 0.5537, 0.5083, 0.5537, 0.4917, 0.5862, 0.4917, 0.5537, 0.5083, 0.5862, 0.5083, 0.5862, 0.7417, 0.5537, 0.7417, 0.5512, 0.5083, 0.5187, 0.5083, 0.5187, 0.4917, 0.5512, 0.4917, 0.5187, 0.5083, 0.5512, 0.5083, 0.5512, 0.7417, 0.5187, 0.7417, 0.5162, 0.5083, 0.4837, 0.5083, 0.4837, 0.4917, 0.5162, 0.4917, 0.4837, 0.5083, 0.5162, 0.5083, 0.5162, 0.7417, 0.4837, 0.7417, 0.4812, 0.5083, 0.4487, 0.5083, 0.4486, 0.4917, 0.4812, 0.4917, 0.4487, 0.5083, 0.4812, 0.5083, 0.4812, 0.7417, 0.4487, 0.7417, 0.4462, 0.5083, 0.4137, 0.5083, 0.4136, 0.4918, 0.4461, 0.4917, 0.4137, 0.5083, 0.4462, 0.5083, 0.4462, 0.7417, 0.4137, 0.7417, 0.3775, 0.5083, 0.4112, 0.5083, 0.4112, 0.7417, 0.3775, 0.7417, 0.4112, 0.5083, 0.3775, 0.5083, 0.3774, 0.4918, 0.4111, 0.4918, 0.6225, 0.7583, 0.5887, 0.7583, 0.5887, 0.7417, 0.6225, 0.7417, 0.5862, 0.7583, 0.5537, 0.7583, 0.5537, 0.7417, 0.5862, 0.7417, 0.5512, 0.7583, 0.5187, 0.7583, 0.5187, 0.7417, 0.5512, 0.7417, 0.5162, 0.7583, 0.4837, 0.7583, 0.4837, 0.7417, 0.5162, 0.7417, 0.4812, 0.7583, 0.4486, 0.7583, 0.4487, 0.7417, 0.4812, 0.7417, 0.4461, 0.7583, 0.4136, 0.7582, 0.4137, 0.7417, 0.4462, 0.7417, 0.4111, 0.7582, 0.3774, 0.7582, 0.3775, 0.7417, 0.4112, 0.7417, 0.5887, 0.0, 0.5887, 0.008333, 0.5887, 0.008333, 0.5887, 0.0, 0.4812, 0.7417, 0.4812, 0.5083, 0.4812, 0.5083, 0.4812, 0.7417, 0.4462, 0.5083, 0.4461, 0.4917, 0.4461, 0.4917, 0.4462, 0.5083, 0.5862, 0.008333, 0.5862, 0.0, 0.5862, 0.0, 0.5862, 0.008333, 0.4486, 0.4917, 0.4487, 0.5083, 0.4487, 0.5083, 0.4486, 0.4917, 0.5512, 0.2417, 0.5512, 0.008333, 0.5512, 0.008333, 0.5512, 0.2417, 0.5537, 0.7583, 0.5537, 0.9917, 0.5537, 0.9917, 0.5537, 0.7583, 0.5162, 0.4917, 0.5162, 0.2583, 0.5162, 0.2583, 0.5162, 0.4917, 0.5187, 0.5083, 0.5187, 0.7417, 0.5187, 0.7417, 0.5187, 0.5083, 0.4112, 0.5083, 0.4111, 0.4918, 0.4111, 0.4918, 0.4112, 0.5083, 0.4136, 0.4918, 0.4137, 0.5083, 0.4137, 0.5083, 0.4136, 0.4918, 0.5887, 0.008333, 0.5887, 0.2417, 0.5887, 0.2417, 0.5887, 0.008333, 0.5512, 0.9917, 0.5512, 0.7583, 0.5512, 0.7583, 0.5512, 0.9917, 0.5537, 0.2583, 0.5537, 0.4917, 0.5537, 0.4917, 0.5537, 0.2583, 0.5162, 0.7417, 0.5162, 0.5083, 0.5162, 0.5083, 0.5162, 0.7417, 0.5862, 0.2583, 0.5862, 0.2417, 0.5862, 0.2417, 0.5862, 0.2583, 0.5887, 0.2417, 0.5888, 0.2583, 0.5888, 0.2583, 0.5887, 0.2417, 0.5862, 0.2417, 0.5862, 0.008333, 0.5862, 0.008333, 0.5862, 0.2417, 0.5887, 0.7583, 0.5887, 0.9917, 0.5887, 0.9917, 0.5887, 0.7583, 0.5512, 0.4917, 0.5513, 0.2583, 0.5513, 0.2583, 0.5512, 0.4917, 0.5537, 0.5083, 0.5537, 0.7417, 0.5537, 0.7417, 0.5537, 0.5083, 0.5513, 0.2583, 0.5512, 0.2417, 0.5512, 0.2417, 0.5513, 0.2583, 0.5862, 0.7583, 0.5862, 0.7417, 0.5862, 0.7417, 0.5862, 0.7583, 0.5537, 0.2417, 0.5537, 0.2583, 0.5537, 0.2583, 0.5537, 0.2417, 0.5887, 0.7417, 0.5887, 0.7583, 0.5887, 0.7583, 0.5887, 0.7417, 0.5862, 0.9917, 0.5862, 0.7583, 0.5862, 0.7583, 0.5862, 0.9917, 0.5888, 0.2583, 0.5887, 0.4917, 0.5887, 0.4917, 0.5888, 0.2583, 0.5512, 0.7417, 0.5512, 0.5083, 0.5512, 0.5083, 0.5512, 0.7417, 0.5162, 0.2583, 0.5163, 0.2417, 0.5163, 0.2417, 0.5162, 0.2583, 0.5512, 0.7583, 0.5512, 0.7417, 0.5512, 0.7417, 0.5512, 0.7583, 0.5188, 0.2417, 0.5188, 0.2583, 0.5188, 0.2583, 0.5188, 0.2417, 0.5537, 0.7417, 0.5537, 0.7583, 0.5537, 0.7583, 0.5537, 0.7417, 0.4137, 0.008333, 0.4137, 0.2417, 0.4137, 0.2417, 0.4137, 0.008333, 0.5862, 0.4917, 0.5862, 0.2583, 0.5862, 0.2583, 0.5862, 0.4917, 0.5887, 0.5083, 0.5887, 0.7417, 0.5887, 0.7417, 0.5887, 0.5083, 0.4813, 0.2583, 0.4813, 0.2417, 0.4813, 0.2417, 0.4813, 0.2583, 0.5162, 0.7583, 0.5162, 0.7417, 0.5162, 0.7417, 0.5162, 0.7583, 0.4837, 0.2417, 0.4838, 0.2583, 0.4838, 0.2583, 0.4837, 0.2417, 0.5187, 0.7417, 0.5187, 0.7583, 0.5187, 0.7583, 0.5187, 0.7417, 0.4112, 0.2417, 0.4112, 0.008333, 0.4112, 0.008333, 0.4112, 0.2417])
me_cube_002.materials.append(mat_base)
me_cube_002.materials.append(mat_neon)
me_cube_002.update()

# ---- objects
ob_ground = bpy.data.objects.new('Ground', me_plane)
ob_neon_light = bpy.data.objects.new('neon light', me_cube_001)
ob_pillars = bpy.data.objects.new('Pillars', me_cube_002)
ob_pillars_001 = bpy.data.objects.new('Pillars.001', me_cube_002)
ob_pillars_002 = bpy.data.objects.new('Pillars.002', me_cube_002)
ob_pillars_003 = bpy.data.objects.new('Pillars.003', me_cube_002)
ob_pillars_004 = bpy.data.objects.new('Pillars.004', me_cube_002)
ob_pillars_005 = bpy.data.objects.new('Pillars.005', me_cube_002)
ob_pillars_006 = bpy.data.objects.new('Pillars.006', me_cube_002)
ob_pillars_007 = bpy.data.objects.new('Pillars.007', me_cube_002)
ob_pillars_008 = bpy.data.objects.new('Pillars.008', me_cube_002)
ob_pillars_009 = bpy.data.objects.new('Pillars.009', me_cube_002)
ob_pillars_010 = bpy.data.objects.new('Pillars.010', me_cube_002)
ob_pillars_011 = bpy.data.objects.new('Pillars.011', me_cube_002)

# ---- transforms, parenting, visibility, modifiers, constraints
ob_ground.location = (0.0, 0.0, 0.0)
_vg = ob_ground.vertex_groups.new(name='body')
_m = ob_ground.modifiers.new('Mirror', 'MIRROR')
_m.use_axis = (True, True, False)
_m.use_clip = True
ob_neon_light.location = (0.0, 0.0, 0.0)
ob_pillars.location = (0.0, -35.0, 0.0)
ob_pillars.scale = (1.0, 1.0, 2.0)
ob_pillars_001.location = (20.0, -35.0, 0.0)
ob_pillars_001.scale = (1.0, 1.0, 2.0)
ob_pillars_002.location = (-20.0, -35.0, 0.0)
ob_pillars_002.scale = (1.0, 1.0, 2.0)
ob_pillars_003.location = (0.0, 35.0, 0.0)
ob_pillars_003.scale = (1.0, 1.0, 2.0)
ob_pillars_004.location = (20.0, 35.0, 0.0)
ob_pillars_004.scale = (1.0, 1.0, 2.0)
ob_pillars_005.location = (-20.0, 35.0, 0.0)
ob_pillars_005.scale = (1.0, 1.0, 2.0)
ob_pillars_006.location = (35.0, 0.0, 0.0)
ob_pillars_006.rotation_euler = (0.0, -0.0, 1.571)
ob_pillars_006.scale = (1.0, 1.0, 2.0)
ob_pillars_007.location = (35.0, 20.0, 0.0)
ob_pillars_007.rotation_euler = (0.0, -0.0, 1.571)
ob_pillars_007.scale = (1.0, 1.0, 2.0)
ob_pillars_008.location = (35.0, -20.0, 0.0)
ob_pillars_008.rotation_euler = (0.0, -0.0, 1.571)
ob_pillars_008.scale = (1.0, 1.0, 2.0)
ob_pillars_009.location = (-35.0, 0.0, 0.0)
ob_pillars_009.rotation_euler = (0.0, -0.0, 1.571)
ob_pillars_009.scale = (1.0, 1.0, 2.0)
ob_pillars_010.location = (-35.0, 20.0, 0.0)
ob_pillars_010.rotation_euler = (0.0, -0.0, 1.571)
ob_pillars_010.scale = (1.0, 1.0, 2.0)
ob_pillars_011.location = (-35.0, -20.0, 0.0)
ob_pillars_011.rotation_euler = (0.0, -0.0, 1.571)
ob_pillars_011.scale = (1.0, 1.0, 2.0)

# ---- collection membership
col_collection.objects.link(ob_ground)
col_collection.objects.link(ob_neon_light)
col_pillars.objects.link(ob_pillars)
col_pillars.objects.link(ob_pillars_001)
col_pillars.objects.link(ob_pillars_002)
col_pillars.objects.link(ob_pillars_003)
col_pillars.objects.link(ob_pillars_004)
col_pillars.objects.link(ob_pillars_005)
col_pillars.objects.link(ob_pillars_006)
col_pillars.objects.link(ob_pillars_007)
col_pillars.objects.link(ob_pillars_008)
col_pillars.objects.link(ob_pillars_009)
col_pillars.objects.link(ob_pillars_010)
col_pillars.objects.link(ob_pillars_011)

# ---- scene / render settings (as saved in the file)
scene.frame_start = 1; scene.frame_end = 250; scene.frame_set(1)
scene.render.engine = 'CYCLES'
bpy.context.view_layer.update()

# ---- added for rendering (the .blend has no active camera): camera
cam_auto = bpy.data.cameras.new('AutoCamera')
cam_auto.lens = 50.0
cam_auto.sensor_width = 36.0
cam_auto.clip_end = 1866.14
ob_auto_camera = bpy.data.objects.new('AutoCamera', cam_auto)
scene.collection.objects.link(ob_auto_camera)
ob_auto_camera.location = (106.333, -127.6, 85.0667)
ob_auto_camera.rotation_euler = (1.09748, -7.21219e-08, 0.694738)
scene.camera = ob_auto_camera
bpy.context.view_layer.update()
